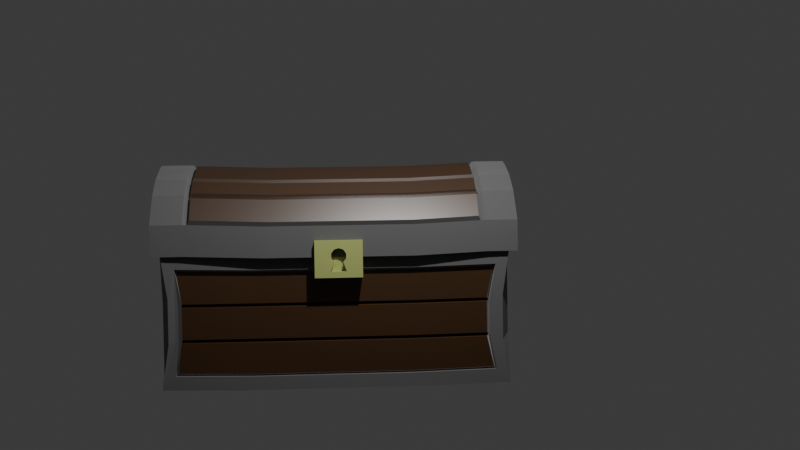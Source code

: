 # Source: chest.blend  (saved by Blender 5.1.30; exported with 4.5.12 LTS)
import bpy
from mathutils import Matrix  # noqa: F401  (used for matrix-valued properties, if any)

bpy.ops.wm.read_factory_settings(use_empty=True)
scene = bpy.context.scene
scene.name = 'Scene'

# ---- collections
col_collection = bpy.data.collections.new('Collection'); scene.collection.children.link(col_collection)

# ---- materials (node trees are filled in below, after node groups)
mat_material = bpy.data.materials.new('Material')
mat_material.alpha_threshold = 0.0
mat_material.use_backface_culling_lightprobe_volume = False
mat_material.roughness = 0.5
mat_material.line_color = (0.0, 0.0, 0.0, 1.0)
mat_material_001 = bpy.data.materials.new('Material.001')
mat_material_002 = bpy.data.materials.new('Material.002')
mat_material_003 = bpy.data.materials.new('Material.003')
mat_material_004 = bpy.data.materials.new('Material.004')
mat_material_005 = bpy.data.materials.new('Material.005')
mat_material_006 = bpy.data.materials.new('Material.006')

# ---- material node trees
mat_material.use_nodes = True; mat_material.node_tree.nodes.clear()
_N = mat_material.node_tree.nodes; _L = mat_material.node_tree.links
n0 = _N.new('ShaderNodeOutputMaterial'); n0.name = 'Material Output'; n0.location = (200, 100)
n1 = _N.new('ShaderNodeBsdfPrincipled'); n1.name = 'Principled BSDF'; n1.location = (-200, 100)
_L.new(n1.outputs[0], n0.inputs[0])
n0.is_active_output = True
mat_material_001.use_nodes = True; mat_material_001.node_tree.nodes.clear()
_N = mat_material_001.node_tree.nodes; _L = mat_material_001.node_tree.links
n0 = _N.new('ShaderNodeBsdfPrincipled'); n0.name = 'Principled BSDF'; n0.location = (-200, 100)
n0.inputs[0].default_value = (0.04971, 0.01938, 0.003347, 1.0)
n1 = _N.new('ShaderNodeOutputMaterial'); n1.name = 'Material Output'; n1.location = (200, 100)
_L.new(n0.outputs[0], n1.inputs[0])
n1.is_active_output = True
mat_material_002.use_nodes = True; mat_material_002.node_tree.nodes.clear()
_N = mat_material_002.node_tree.nodes; _L = mat_material_002.node_tree.links
n0 = _N.new('ShaderNodeBsdfPrincipled'); n0.name = 'Principled BSDF'; n0.location = (-200, 100)
n0.inputs[0].default_value = (0.2961, 0.2961, 0.2961, 1.0)
n0.inputs[1].default_value = 1.0
n0.inputs[2].default_value = 1.0
n1 = _N.new('ShaderNodeOutputMaterial'); n1.name = 'Material Output'; n1.location = (200, 100)
_L.new(n0.outputs[0], n1.inputs[0])
n1.is_active_output = True
mat_material_003.use_nodes = True; mat_material_003.node_tree.nodes.clear()
_N = mat_material_003.node_tree.nodes; _L = mat_material_003.node_tree.links
n0 = _N.new('ShaderNodeBsdfPrincipled'); n0.name = 'Principled BSDF'; n0.location = (-200, 100)
n0.inputs[0].default_value = (0.5026, 0.5374, 0.2988, 1.0)
n0.inputs[1].default_value = 1.0
n0.inputs[2].default_value = 1.0
n1 = _N.new('ShaderNodeOutputMaterial'); n1.name = 'Material Output'; n1.location = (200, 100)
_L.new(n0.outputs[0], n1.inputs[0])
n1.is_active_output = True
mat_material_004.use_nodes = True; mat_material_004.node_tree.nodes.clear()
_N = mat_material_004.node_tree.nodes; _L = mat_material_004.node_tree.links
n0 = _N.new('ShaderNodeBsdfPrincipled'); n0.name = 'Principled BSDF'; n0.location = (-200, 100)
n0.inputs[0].default_value = (0.04971, 0.01938, 0.003347, 1.0)
n0.inputs[2].default_value = 0.3923
n0.inputs[3].default_value = 2.3
n1 = _N.new('ShaderNodeOutputMaterial'); n1.name = 'Material Output'; n1.location = (200, 100)
_L.new(n0.outputs[0], n1.inputs[0])
n1.is_active_output = True
mat_material_005.use_nodes = True; mat_material_005.node_tree.nodes.clear()
_N = mat_material_005.node_tree.nodes; _L = mat_material_005.node_tree.links
n0 = _N.new('ShaderNodeBsdfPrincipled'); n0.name = 'Principled BSDF'; n0.location = (-200, 100)
n0.inputs[0].default_value = (0.2961, 0.2961, 0.2961, 1.0)
n0.inputs[1].default_value = 1.0
n0.inputs[2].default_value = 1.0
n1 = _N.new('ShaderNodeOutputMaterial'); n1.name = 'Material Output'; n1.location = (200, 100)
_L.new(n0.outputs[0], n1.inputs[0])
n1.is_active_output = True
mat_material_006.use_nodes = True; mat_material_006.node_tree.nodes.clear()
_N = mat_material_006.node_tree.nodes; _L = mat_material_006.node_tree.links
n0 = _N.new('ShaderNodeBsdfPrincipled'); n0.name = 'Principled BSDF'; n0.location = (-200, 100)
n0.inputs[0].default_value = (0.5742, 0.6211, 0.2664, 1.0)
n0.inputs[1].default_value = 1.0
n0.inputs[2].default_value = 0.8462
n0.inputs[3].default_value = 1.7
n1 = _N.new('ShaderNodeOutputMaterial'); n1.name = 'Material Output'; n1.location = (200, 100)
_L.new(n0.outputs[0], n1.inputs[0])
n1.is_active_output = True

# ---- world
world_world = bpy.data.worlds.new('World'); scene.world = world_world
world_world.use_nodes = True; world_world.node_tree.nodes.clear()
_N = world_world.node_tree.nodes; _L = world_world.node_tree.links
n0 = _N.new('ShaderNodeOutputWorld'); n0.name = 'World Output'; n0.location = (200, 100)
n1 = _N.new('ShaderNodeBackground'); n1.name = 'Background'; n1.location = (-200, 100)
n1.inputs[0].default_value = (0.05088, 0.05088, 0.05088, 1.0)
_L.new(n1.outputs[0], n0.inputs[0])
n0.is_active_output = True
world_world.color = (0.05088, 0.05088, 0.05088)
world_world.sun_shadow_jitter_overblur = 0.0

# ---- cameras
cam_camera = bpy.data.cameras.new('Camera')
cam_camera.clip_end = 100.0
cam_camera.ortho_scale = 7.314

# ---- lights
light_light = bpy.data.lights.new('Light', 'POINT')
light_light.energy = 1000.0
light_light.shadow_soft_size = 0.1

# ---- meshes
me_cube = bpy.data.meshes.new('Cube')
me_cube.from_pydata([(1.304, -2.256, 1.867), (1.304, -2.256, 0.1331), (1.304, 2.256, 1.867), (1.304, 2.256, 0.1331), (-1.304, -2.256, 1.867), (-1.304, -2.256, 0.1331), (-1.304, 2.256, 1.867), (-1.304, 2.256, 0.1331), (1.186, 2.053, 1.867), (-1.186, 2.053, 1.867), (1.186, -2.053, 1.867), (-1.186, -2.053, 1.867), (1.186, 2.053, 0.1367), (-1.186, 2.053, 0.1367), (1.186, -2.053, 0.1367), (-1.186, -2.053, 0.1367), (1.127, 2.256, 0.3103), (1.127, 2.256, 1.69), (-1.127, 2.256, 1.69), (-1.127, 2.256, 0.3103), (-1.304, 2.079, 0.3103), (-1.304, 2.079, 1.69), (-1.304, -2.079, 1.69), (-1.304, -2.079, 0.3103), (-1.127, -2.079, 0.1331), (1.127, -2.079, 0.1331), (1.127, 2.079, 0.1331), (-1.127, 2.079, 0.1331), (1.304, -2.079, 0.3103), (1.304, -2.079, 1.69), (1.304, 2.079, 1.69), (1.304, 2.079, 0.3103), (-1.127, -2.256, 0.3103), (-1.127, -2.256, 1.69), (1.127, -2.256, 1.69), (1.127, -2.256, 0.3103), (1.127, 2.256, 1.69), (1.127, 2.256, 0.3103), (-1.127, 2.256, 0.3103), (-1.127, 2.256, 1.69), (-1.304, 2.079, 0.3103), (-1.304, 2.079, 1.69), (-1.304, -2.079, 0.3103), (-1.304, -2.079, 1.69), (1.127, -2.079, 0.1331), (-1.127, -2.079, 0.1331), (-1.127, 2.079, 0.1331), (1.127, 2.079, 0.1331), (1.304, -2.079, 1.69), (1.304, -2.079, 0.3103), (1.304, 2.079, 0.3103), (1.304, 2.079, 1.69), (-1.127, -2.256, 1.69), (-1.127, -2.256, 0.3103), (1.127, -2.256, 0.3103), (1.127, -2.256, 1.69), (1.127, 2.256, 1.69), (1.127, 2.256, 0.3103), (-1.127, 2.256, 0.3103), (-1.127, 2.256, 1.69), (-1.304, 2.079, 0.3103), (-1.304, 2.079, 1.69), (-1.304, -2.079, 0.3103), (-1.304, -2.079, 1.69), (1.127, -2.079, 0.1331), (-1.127, -2.079, 0.1331), (-1.127, 2.079, 0.1331), (1.127, 2.079, 0.1331), (1.304, -2.079, 1.69), (1.304, -2.079, 0.3103), (1.304, 2.079, 0.3103), (1.304, 2.079, 1.69), (-1.127, -2.256, 1.69), (-1.098, -2.205, 0.348), (1.127, -2.256, 0.3103), (1.127, -2.256, 1.69), (1.127, 2.142, 1.69), (1.127, 2.142, 0.3103), (-1.127, 2.142, 0.3103), (-1.127, 2.142, 1.69), (-1.189, 2.079, 0.3103), (-1.189, 2.079, 1.69), (-1.189, -2.079, 0.3103), (-1.189, -2.079, 1.69), (1.127, -2.079, 0.2479), (-1.127, -2.079, 0.2479), (-1.127, 2.079, 0.2479), (1.127, 2.079, 0.2479), (1.189, -2.079, 1.69), (1.189, -2.079, 0.3103), (1.189, 2.079, 0.3103), (1.189, 2.079, 1.69), (-1.127, -2.142, 1.69), (-1.098, -2.091, 0.348), (1.127, -2.142, 0.3103), (1.127, -2.142, 1.69), (-0.1515, 2.365, 2.963), (-0.3327, 2.365, 2.917), (-0.6978, 2.365, 2.779), (-0.9934, 2.365, 2.581), (-1.182, 2.365, 2.351), (-0.1515, -2.373, 2.963), (0.1476, -2.373, 2.963), (0.3288, -2.373, 2.917), (0.694, -2.373, 2.779), (0.9895, -2.373, 2.581), (1.178, -2.373, 2.351), (-0.1515, 2.365, 2.963), (-0.3327, 2.365, 2.917), (-0.6978, 2.365, 2.779), (-0.9934, 2.365, 2.581), (-1.182, 2.365, 2.351), (-0.1515, -2.373, 2.963), (0.1476, -2.373, 2.963), (0.3288, -2.373, 2.917), (0.694, -2.373, 2.779), (0.9895, -2.373, 2.581), (1.178, -2.373, 2.351), (1.334, -2.164, 1.306), (1.334, -2.164, 0.7281), (-1.317, 2.178, 0.7111), (-1.317, 2.178, 1.289), (1.304, 2.167, 1.279), (1.304, 2.167, 0.7006), (-1.275, -2.205, 1.327), (-1.275, -2.205, 0.7489), (1.127, 2.256, 1.23), (1.127, 2.256, 0.7702), (-1.127, 2.256, 0.7702), (-1.127, 2.256, 1.23), (-1.304, 2.079, 0.7702), (-1.304, 2.079, 1.23), (-1.304, -2.079, 1.23), (-1.304, -2.079, 0.7702), (1.304, -2.079, 1.23), (1.304, -2.079, 0.7702), (1.304, 2.079, 1.23), (1.304, 2.079, 0.7702), (-1.127, -2.256, 1.23), (-1.127, -2.256, 0.7702), (1.127, -2.256, 1.23), (1.127, -2.256, 0.7702), (1.127, 2.256, 1.23), (1.127, 2.256, 0.7702), (-1.127, 2.256, 0.7702), (-1.127, 2.256, 1.23), (-1.304, 2.079, 0.7702), (-1.304, 2.079, 1.23), (-1.304, -2.079, 1.23), (-1.304, -2.079, 0.7702), (1.306, -2.037, 1.209), (1.306, -2.037, 0.7494), (1.304, 2.079, 1.23), (1.304, 2.079, 0.7702), (-1.127, -2.256, 1.23), (-1.127, -2.256, 0.7702), (1.127, -2.256, 1.23), (1.127, -2.256, 0.7702), (1.127, 2.256, 1.23), (1.127, 2.256, 0.7702), (-1.127, 2.256, 0.7702), (-1.127, 2.256, 1.23), (-1.317, 2.001, 0.7702), (-1.317, 2.001, 1.23), (-1.304, -2.079, 1.23), (-1.304, -2.079, 0.7702), (1.334, -1.986, 1.247), (1.334, -1.986, 0.7871), (1.304, 1.99, 1.22), (1.304, 1.99, 0.7597), (-1.098, -2.205, 1.268), (-1.098, -2.205, 0.808), (1.156, -2.205, 1.268), (1.156, -2.205, 0.808), (1.127, 2.142, 1.23), (1.127, 2.142, 0.7702), (-1.127, 2.142, 0.7702), (-1.127, 2.142, 1.23), (-1.202, 2.001, 0.7702), (-1.202, 2.001, 1.23), (-1.189, -2.079, 1.23), (-1.189, -2.079, 0.7702), (1.191, -2.037, 1.209), (1.191, -2.037, 0.7494), (1.189, 1.99, 1.22), (1.189, 1.99, 0.7597), (-1.098, -2.091, 1.268), (-1.098, -2.091, 0.808), (1.127, -2.142, 1.23), (1.127, -2.142, 0.7702), (1.101, 2.203, 1.256), (1.101, 2.203, 1.664), (-1.101, 2.203, 1.664), (-1.101, 2.203, 1.256), (-1.264, 1.975, 1.256), (-1.25, 2.053, 1.664), (-1.25, -2.053, 1.664), (-1.25, -2.053, 1.256), (1.252, -2.012, 1.235), (1.25, -2.053, 1.664), (1.25, 2.053, 1.664), (1.25, 1.964, 1.245), (-1.072, -2.152, 1.294), (-1.101, -2.203, 1.664), (1.101, -2.203, 1.664), (1.13, -2.152, 1.294), (-1.072, -2.152, 0.3738), (-1.072, -2.152, 0.7822), (1.13, -2.152, 0.7822), (1.101, -2.203, 0.336), (-1.072, -2.152, 0.8337), (-1.072, -2.152, 1.242), (1.13, -2.152, 1.242), (1.13, -2.152, 0.8337), (1.25, -2.053, 0.336), (1.252, -2.012, 0.7236), (1.25, 1.964, 0.7339), (1.25, 2.053, 0.336), (1.252, -2.012, 0.7751), (1.252, -2.012, 1.184), (1.25, 1.964, 1.194), (1.25, 1.964, 0.7854), (-1.25, 2.053, 0.336), (-1.264, 1.975, 0.7444), (-1.25, -2.053, 0.7444), (-1.25, -2.053, 0.336), (-1.264, 1.975, 0.7959), (-1.264, 1.975, 1.204), (-1.25, -2.053, 1.204), (-1.25, -2.053, 0.7959), (1.101, 2.203, 0.336), (1.101, 2.203, 0.7444), (-1.101, 2.203, 0.7444), (-1.101, 2.203, 0.336), (1.101, 2.203, 0.7959), (1.101, 2.203, 1.204), (-1.101, 2.203, 1.204), (-1.101, 2.203, 0.7959), (1.164, -0.2757, 1.559), (1.164, 0.3433, 1.559), (1.164, -0.06939, 1.559), (1.164, 0.137, 1.559), (1.164, -0.1726, 1.559), (1.164, 0.2401, 1.559), (1.164, 0.03378, 1.559), (-1.185, 1.723, 2.129), (-1.185, 1.291, 1.586), (-1.185, 1.723, 1.586), (1.164, -0.2757, 1.639), (1.164, 0.3433, 1.639), (1.164, -0.06939, 1.639), (1.164, 0.137, 1.639), (1.164, -0.1726, 1.639), (1.164, 0.2401, 1.639), (1.164, 0.03378, 1.639), (-1.185, 1.291, 2.129), (-1.529, 1.723, 1.586), (-1.529, 1.291, 1.586), (-1.529, 1.723, 2.129), (-1.529, 1.291, 2.129), (-1.185, 1.723, 2.129), (-1.185, 1.291, 1.586), (-1.185, 1.723, 1.586), (-1.185, 1.291, 2.129), (-1.529, 1.723, 1.586), (-1.529, 1.291, 1.586), (-1.529, 1.723, 2.129), (-1.529, 1.291, 2.129), (-1.185, -1.313, 2.129), (-1.185, -1.745, 1.586), (-1.185, -1.313, 1.586), (-1.185, -1.745, 2.129), (-1.529, -1.313, 1.586), (-1.529, -1.745, 1.586), (-1.529, -1.313, 2.129), (-1.529, -1.745, 2.129), (-1.329, -1.167, 0.1059), (-1.329, -0.039, 0.1059), (-1.329, 1.089, 0.1059), (1.279, -1.167, 1.84), (1.279, -0.039, 1.84), (1.279, 1.089, 1.84), (-1.329, 1.089, 1.84), (-1.329, -0.039, 1.84), (-1.329, -1.167, 1.84), (1.279, 1.089, 0.1059), (1.279, -0.039, 0.1059), (1.279, -1.167, 0.1059), (1.162, -1.065, 1.84), (1.162, -0.039, 1.84), (1.162, 0.9874, 1.84), (-1.211, 0.9874, 1.84), (-1.211, -0.039, 1.84), (-1.211, -1.065, 1.84), (1.162, -1.065, 0.1094), (1.162, -0.039, 0.1094), (1.162, 0.9874, 0.1094), (-1.211, 0.9874, 0.1094), (-1.211, -0.039, 0.1094), (-1.211, -1.065, 0.1094), (-1.329, -1.079, 0.283), (-1.329, -0.039, 0.283), (-1.329, 1.001, 0.283), (-1.329, 1.001, 1.663), (-1.329, -0.039, 1.663), (-1.329, -1.079, 1.663), (-1.151, -1.079, 0.1059), (-1.151, -0.039, 0.1059), (-1.151, 1.001, 0.1059), (1.102, 1.001, 0.1059), (1.102, -0.039, 0.1059), (1.102, -1.079, 0.1059), (1.279, 1.001, 0.283), (1.279, -0.039, 0.283), (1.279, -1.079, 0.283), (1.279, -1.079, 1.663), (1.279, -0.039, 1.663), (1.279, 1.001, 1.663), (-1.329, -1.079, 0.283), (-1.329, -0.039, 0.283), (-1.329, 1.001, 0.283), (-1.329, 1.001, 1.663), (-1.329, -0.039, 1.663), (-1.329, -1.079, 1.663), (-1.151, -1.079, 0.1059), (-1.151, -0.039, 0.1059), (-1.151, 1.001, 0.1059), (1.102, 1.001, 0.1059), (1.102, -0.039, 0.1059), (1.102, -1.079, 0.1059), (1.279, 1.001, 0.283), (1.279, -0.039, 0.283), (1.279, -1.079, 0.283), (1.279, -1.079, 1.663), (1.279, -0.039, 1.663), (1.279, 1.001, 1.663), (-1.329, -1.079, 0.283), (-1.329, -0.039, 0.283), (-1.329, 1.001, 0.283), (-1.329, 1.001, 1.663), (-1.329, -0.039, 1.663), (-1.329, -1.079, 1.663), (-1.151, -1.079, 0.1059), (-1.151, -0.039, 0.1059), (-1.151, 1.001, 0.1059), (1.102, 1.001, 0.1059), (1.102, -0.039, 0.1059), (1.102, -1.079, 0.1059), (1.279, 1.001, 0.283), (1.279, -0.039, 0.283), (1.279, -1.079, 0.283), (1.279, -1.079, 1.663), (1.279, -0.039, 1.663), (1.279, 1.001, 1.663), (-1.214, -1.079, 0.283), (-1.214, -0.039, 0.283), (-1.214, 1.001, 0.283), (-1.214, 1.001, 1.663), (-1.214, -0.039, 1.663), (-1.214, -1.079, 1.663), (-1.151, -1.079, 0.2206), (-1.151, -0.039, 0.2206), (-1.151, 1.001, 0.2206), (1.102, 1.001, 0.2206), (1.102, -0.039, 0.2206), (1.102, -1.079, 0.2206), (1.165, 1.001, 0.283), (1.165, -0.039, 0.283), (1.165, -1.079, 0.283), (1.165, -1.079, 1.663), (1.165, -0.039, 1.663), (1.165, 1.001, 1.663), (1.165, -1.079, 0.7429), (1.165, -0.039, 0.7429), (1.165, 1.001, 0.7429), (1.165, -1.079, 1.203), (1.165, -0.039, 1.203), (1.165, 1.001, 1.203), (-1.214, 1.001, 0.7429), (-1.214, -0.039, 0.7429), (-1.214, -1.079, 0.7429), (-1.214, 1.001, 1.203), (-1.214, -0.039, 1.203), (-1.214, -1.079, 1.203), (-1.275, 0.9877, 1.229), (-1.275, -0.039, 1.229), (-1.275, -1.066, 1.229), (-1.275, 0.9877, 1.637), (-1.275, -0.039, 1.637), (-1.275, -1.066, 1.637), (1.226, -1.066, 1.229), (1.226, -0.039, 1.229), (1.226, 0.9877, 1.229), (1.226, -1.066, 1.637), (1.226, -0.039, 1.637), (1.226, 0.9877, 1.637), (1.226, 0.9877, 0.3088), (1.226, -0.039, 0.3088), (1.226, -1.066, 0.3088), (1.226, -1.066, 0.7172), (1.226, -0.039, 0.7172), (1.226, 0.9877, 0.7172), (1.226, -1.066, 0.7687), (1.226, -0.039, 0.7687), (1.226, 0.9877, 0.7687), (1.226, -1.066, 1.177), (1.226, -0.039, 1.177), (1.226, 0.9877, 1.177), (-1.275, -1.066, 0.3088), (-1.275, -0.039, 0.3088), (-1.275, 0.9877, 0.3088), (-1.275, 0.9877, 0.7172), (-1.275, -0.039, 0.7172), (-1.275, -1.066, 0.7172), (-1.275, 0.9877, 0.7687), (-1.275, -0.039, 0.7687), (-1.275, -1.066, 0.7687), (-1.275, 0.9877, 1.177), (-1.275, -0.039, 1.177), (-1.275, -1.066, 1.177)], [], [(6, 2, 8, 9), (314, 28, 49, 332), (305, 22, 43, 323), (138, 33, 52, 154), (306, 24, 45, 324), (17, 18, 39, 36), (10, 11, 15, 14), (282, 6, 9, 291), (279, 0, 10, 288), (0, 4, 11, 10), (296, 297, 13, 12), (288, 10, 14, 294), (291, 9, 13, 297), (9, 8, 12, 13), (102, 103, 114, 113), (122, 2, 17, 126), (2, 6, 18, 17), (120, 7, 19, 128), (7, 3, 16, 19), (121, 6, 21, 131), (284, 4, 22, 305), (125, 5, 23, 133), (278, 7, 20, 302), (5, 1, 25, 24), (285, 3, 26, 309), (3, 7, 27, 26), (276, 5, 24, 306), (118, 0, 29, 134), (281, 2, 30, 317), (123, 3, 31, 137), (287, 1, 28, 314), (124, 4, 33, 138), (4, 0, 34, 33), (119, 1, 35, 141), (1, 5, 32, 35), (45, 44, 64, 65), (153, 50, 70, 169), (142, 36, 56, 158), (149, 42, 62, 165), (335, 51, 71, 353), (128, 19, 38, 144), (309, 26, 47, 327), (35, 32, 53, 54), (133, 23, 42, 149), (317, 30, 51, 335), (26, 27, 46, 47), (33, 34, 55, 52), (137, 31, 50, 153), (141, 35, 54, 157), (126, 17, 36, 142), (131, 21, 41, 147), (19, 16, 37, 38), (24, 25, 44, 45), (302, 20, 40, 320), (134, 29, 48, 150), (338, 60, 80, 356), (166, 68, 88, 182), (173, 74, 94, 189), (163, 61, 81, 179), (67, 66, 86, 87), (38, 37, 57, 58), (154, 52, 72, 170), (324, 45, 65, 342), (36, 39, 59, 56), (54, 53, 73, 74), (327, 47, 67, 345), (144, 38, 58, 160), (52, 55, 75, 72), (47, 46, 66, 67), (147, 41, 61, 163), (157, 54, 74, 173), (150, 48, 68, 166), (320, 40, 60, 338), (332, 49, 69, 350), (323, 43, 63, 341), (190, 191, 192, 193), (386, 389, 196, 197), (362, 363, 87, 86), (392, 395, 200, 201), (202, 203, 204, 205), (350, 69, 89, 368), (341, 63, 83, 359), (353, 71, 91, 371), (165, 62, 82, 181), (158, 56, 76, 174), (169, 70, 90, 185), (65, 64, 84, 85), (58, 57, 77, 78), (170, 72, 92, 186), (342, 65, 85, 360), (56, 59, 79, 76), (74, 73, 93, 94), (345, 67, 87, 363), (160, 58, 78, 176), (72, 75, 95, 92), (103, 104, 115, 114), (104, 105, 116, 115), (96, 97, 108, 107), (105, 106, 117, 116), (97, 98, 109, 108), (98, 99, 110, 109), (99, 100, 111, 110), (101, 102, 113, 112), (59, 161, 177, 79), (161, 160, 176, 177), (73, 171, 187, 93), (171, 170, 186, 187), (71, 168, 184, 91), (168, 169, 185, 184), (57, 159, 175, 77), (159, 158, 174, 175), (63, 164, 180, 83), (164, 165, 181, 180), (206, 207, 208, 209), (210, 211, 212, 213), (396, 401, 216, 217), (404, 407, 220, 221), (408, 413, 224, 225), (416, 419, 228, 229), (230, 231, 232, 233), (234, 235, 236, 237), (49, 151, 167, 69), (151, 150, 166, 167), (55, 156, 172, 75), (156, 157, 173, 172), (40, 146, 162, 60), (146, 147, 163, 162), (39, 145, 161, 59), (145, 144, 160, 161), (53, 155, 171, 73), (155, 154, 170, 171), (60, 162, 178, 80), (162, 163, 179, 178), (75, 172, 188, 95), (172, 173, 189, 188), (69, 167, 183, 89), (167, 166, 182, 183), (28, 135, 151, 49), (135, 134, 150, 151), (20, 130, 146, 40), (130, 131, 147, 146), (16, 127, 143, 37), (127, 126, 142, 143), (34, 140, 156, 55), (140, 141, 157, 156), (30, 136, 152, 51), (136, 137, 153, 152), (22, 132, 148, 43), (132, 133, 149, 148), (18, 129, 145, 39), (129, 128, 144, 145), (43, 148, 164, 63), (148, 149, 165, 164), (37, 143, 159, 57), (143, 142, 158, 159), (51, 152, 168, 71), (152, 153, 169, 168), (0, 118, 140, 34), (118, 119, 141, 140), (5, 125, 139, 32), (125, 124, 138, 139), (2, 122, 136, 30), (122, 123, 137, 136), (1, 119, 135, 28), (119, 118, 134, 135), (4, 124, 132, 22), (124, 125, 133, 132), (7, 120, 130, 20), (120, 121, 131, 130), (6, 121, 129, 18), (121, 120, 128, 129), (3, 123, 127, 16), (123, 122, 126, 127), (32, 139, 155, 53), (139, 138, 154, 155), (174, 76, 191, 190), (76, 79, 192, 191), (79, 177, 193, 192), (177, 174, 190, 193), (179, 81, 195, 194), (359, 83, 196, 389), (83, 180, 197, 196), (381, 179, 194, 384), (182, 88, 199, 198), (371, 91, 200, 395), (91, 184, 201, 200), (375, 182, 198, 390), (186, 92, 203, 202), (92, 95, 204, 203), (95, 188, 205, 204), (188, 186, 202, 205), (93, 187, 207, 206), (187, 189, 208, 207), (189, 94, 209, 208), (94, 93, 206, 209), (187, 186, 211, 210), (186, 188, 212, 211), (188, 189, 213, 212), (189, 187, 210, 213), (89, 183, 215, 214), (374, 185, 216, 401), (185, 90, 217, 216), (368, 89, 214, 398), (183, 182, 219, 218), (377, 184, 220, 407), (184, 185, 221, 220), (372, 183, 218, 402), (80, 178, 223, 222), (380, 181, 224, 413), (181, 82, 225, 224), (356, 80, 222, 410), (178, 179, 227, 226), (383, 180, 228, 419), (180, 181, 229, 228), (378, 178, 226, 414), (77, 175, 231, 230), (175, 176, 232, 231), (176, 78, 233, 232), (78, 77, 230, 233), (175, 174, 235, 234), (174, 177, 236, 235), (177, 176, 237, 236), (176, 175, 234, 237), (240, 250, 254, 244), (241, 251, 253, 243), (238, 248, 252, 242), (243, 253, 249, 239), (242, 252, 250, 240), (244, 254, 251, 241), (246, 255, 245, 247), (257, 256, 258, 259), (247, 245, 258, 256), (245, 255, 259, 258), (255, 246, 257, 259), (246, 247, 256, 257), (261, 263, 260, 262), (265, 264, 266, 267), (262, 260, 266, 264), (260, 263, 267, 266), (263, 261, 265, 267), (261, 262, 264, 265), (269, 271, 268, 270), (273, 272, 274, 275), (270, 268, 274, 272), (268, 271, 275, 274), (271, 269, 273, 275), (269, 270, 272, 273), (181, 380, 416, 229), (380, 379, 415, 416), (379, 378, 414, 415), (179, 381, 417, 227), (381, 382, 418, 417), (382, 383, 419, 418), (82, 354, 408, 225), (354, 355, 409, 408), (355, 356, 410, 409), (178, 378, 411, 223), (378, 379, 412, 411), (379, 380, 413, 412), (185, 374, 404, 221), (374, 373, 403, 404), (373, 372, 402, 403), (182, 375, 405, 219), (375, 376, 406, 405), (376, 377, 407, 406), (90, 366, 396, 217), (366, 367, 397, 396), (367, 368, 398, 397), (183, 372, 399, 215), (372, 373, 400, 399), (373, 374, 401, 400), (184, 377, 392, 201), (377, 376, 391, 392), (376, 375, 390, 391), (88, 369, 393, 199), (369, 370, 394, 393), (370, 371, 395, 394), (180, 383, 386, 197), (383, 382, 385, 386), (382, 381, 384, 385), (81, 357, 387, 195), (357, 358, 388, 387), (358, 359, 389, 388), (226, 227, 417, 414), (414, 417, 418, 415), (415, 418, 419, 416), (222, 223, 411, 410), (410, 411, 412, 409), (409, 412, 413, 408), (218, 219, 405, 402), (402, 405, 406, 403), (403, 406, 407, 404), (214, 215, 399, 398), (398, 399, 400, 397), (397, 400, 401, 396), (64, 347, 365, 84), (347, 346, 364, 365), (346, 345, 363, 364), (66, 344, 362, 86), (344, 343, 361, 362), (343, 342, 360, 361), (68, 351, 369, 88), (351, 352, 370, 369), (352, 353, 371, 370), (61, 339, 357, 81), (339, 340, 358, 357), (340, 341, 359, 358), (70, 348, 366, 90), (348, 349, 367, 366), (349, 350, 368, 367), (198, 199, 393, 390), (390, 393, 394, 391), (391, 394, 395, 392), (85, 84, 365, 360), (360, 365, 364, 361), (361, 364, 363, 362), (194, 195, 387, 384), (384, 387, 388, 385), (385, 388, 389, 386), (41, 321, 339, 61), (321, 322, 340, 339), (322, 323, 341, 340), (50, 330, 348, 70), (330, 331, 349, 348), (331, 332, 350, 349), (42, 318, 336, 62), (318, 319, 337, 336), (319, 320, 338, 337), (44, 329, 347, 64), (329, 328, 346, 347), (328, 327, 345, 346), (46, 326, 344, 66), (326, 325, 343, 344), (325, 324, 342, 343), (62, 336, 354, 82), (336, 337, 355, 354), (337, 338, 356, 355), (23, 300, 318, 42), (300, 301, 319, 318), (301, 302, 320, 319), (29, 315, 333, 48), (315, 316, 334, 333), (316, 317, 335, 334), (25, 311, 329, 44), (311, 310, 328, 329), (310, 309, 327, 328), (48, 333, 351, 68), (333, 334, 352, 351), (334, 335, 353, 352), (3, 285, 312, 31), (285, 286, 313, 312), (286, 287, 314, 313), (0, 279, 315, 29), (279, 280, 316, 315), (280, 281, 317, 316), (7, 278, 308, 27), (278, 277, 307, 308), (277, 276, 306, 307), (1, 287, 311, 25), (287, 286, 310, 311), (286, 285, 309, 310), (5, 276, 300, 23), (276, 277, 301, 300), (277, 278, 302, 301), (6, 282, 303, 21), (282, 283, 304, 303), (283, 284, 305, 304), (11, 293, 299, 15), (293, 292, 298, 299), (292, 291, 297, 298), (8, 290, 296, 12), (290, 289, 295, 296), (289, 288, 294, 295), (14, 15, 299, 294), (294, 299, 298, 295), (295, 298, 297, 296), (2, 281, 290, 8), (281, 280, 289, 290), (280, 279, 288, 289), (4, 284, 293, 11), (284, 283, 292, 293), (283, 282, 291, 292), (27, 308, 326, 46), (308, 307, 325, 326), (307, 306, 324, 325), (21, 303, 321, 41), (303, 304, 322, 321), (304, 305, 323, 322), (31, 312, 330, 50), (312, 313, 331, 330), (313, 314, 332, 331)])
me_cube.polygons.foreach_set('material_index', [2, 0, 0, 0, 0, 0, 1, 2, 2, 2, 1, 1, 1, 1, 0, 2, 2, 2, 2, 2, 2, 2, 2, 2, 2, 2, 2, 2, 2, 2, 2, 2, 2, 2, 2, 0, 2, 0, 0, 0, 0, 0, 0, 0, 0, 0, 0, 0, 0, 0, 0, 0, 0, 0, 2, 2, 2, 2, 2, 0, 0, 2, 0, 0, 2, 0, 0, 0, 0, 2, 2, 2, 0, 0, 0, 1, 1, 1, 1, 1, 2, 2, 2, 2, 2, 2, 0, 2, 2, 0, 2, 2, 0, 2, 0, 0, 0, 0, 0, 0, 0, 0, 0, 2, 2, 2, 2, 2, 2, 2, 2, 2, 2, 1, 1, 1, 1, 1, 1, 1, 1, 2, 2, 2, 2, 2, 2, 0, 0, 2, 2, 2, 2, 2, 2, 2, 2, 2, 2, 0, 0, 0, 0, 0, 0, 0, 0, 0, 0, 0, 0, 0, 0, 0, 0, 2, 2, 2, 2, 2, 2, 2, 2, 2, 2, 2, 2, 2, 2, 2, 2, 2, 2, 0, 0, 0, 0, 0, 1, 0, 0, 0, 1, 0, 0, 0, 1, 0, 0, 0, 1, 0, 1, 0, 0, 0, 1, 0, 1, 0, 1, 0, 0, 0, 1, 0, 1, 0, 1, 0, 0, 0, 1, 0, 1, 0, 1, 0, 0, 0, 1, 0, 1, 0, 0, 0, 0, 0, 0, 0, 0, 0, 0, 0, 0, 3, 3, 3, 3, 3, 3, 3, 3, 3, 3, 3, 3, 1, 1, 1, 1, 1, 1, 0, 0, 0, 1, 1, 1, 1, 1, 1, 1, 1, 1, 0, 0, 0, 1, 1, 1, 1, 1, 1, 0, 0, 0, 1, 1, 1, 0, 0, 0, 1, 1, 1, 1, 1, 1, 1, 1, 1, 1, 1, 1, 0, 0, 0, 0, 0, 0, 2, 2, 2, 2, 2, 2, 2, 2, 2, 1, 1, 1, 1, 1, 1, 1, 1, 1, 0, 0, 0, 0, 0, 0, 0, 0, 0, 0, 0, 0, 0, 0, 0, 2, 2, 2, 0, 0, 0, 0, 0, 0, 0, 0, 0, 0, 0, 0, 2, 2, 2, 2, 2, 2, 2, 2, 2, 2, 2, 2, 2, 2, 2, 2, 2, 2, 1, 1, 1, 1, 1, 1, 1, 1, 1, 2, 2, 2, 2, 2, 2, 0, 0, 0, 0, 0, 0, 0, 0, 0])
_uv = me_cube.uv_layers.new(name='UVMap')
_uv.uv.foreach_set('vector', [0.625, 1.0, 0.625, 0.75, 0.625, 0.75, 0.625, 1.0, 0.4005, 0.5674, 0.4005, 0.5098, 0.4005, 0.5098, 0.4005, 0.5674, 0.5995, 0.1826, 0.5995, 0.2402, 0.5995, 0.2402, 0.5995, 0.1826, 0.5332, 0.267, 0.5995, 0.267, 0.5995, 0.267, 0.5332, 0.267, 0.142, 0.5674, 0.142, 0.5098, 0.142, 0.5098, 0.142, 0.5674, 0.5995, 0.767, 0.5995, 0.983, 0.5995, 0.983, 0.5995, 0.767, 0.625, 0.5, 0.625, 0.25, 0.625, 0.25, 0.625, 0.5, 0.625, 0.0625, 0.625, 0.0, 0.625, 0.0, 0.625, 0.0625, 0.625, 0.5625, 0.625, 0.5, 0.625, 0.5, 0.625, 0.5625, 0.625, 0.5, 0.625, 0.25, 0.625, 0.25, 0.625, 0.5, 0.625, 0.6875, 0.875, 0.6875, 0.875, 0.75, 0.625, 0.75, 0.625, 0.5625, 0.625, 0.5, 0.625, 0.5, 0.625, 0.5625, 0.625, 0.0625, 0.625, 0.0, 0.625, 0.0, 0.625, 0.0625, 0.625, 1.0, 0.625, 0.75, 0.625, 0.75, 0.625, 1.0, 0.6662, 0.5, 0.644, 0.5, 0.644, 0.5, 0.6662, 0.5, 0.5417, 0.75, 0.625, 0.75, 0.5995, 0.767, 0.5332, 0.767, 0.625, 0.75, 0.625, 1.0, 0.5995, 0.983, 0.5995, 0.767, 0.4583, 1.0, 0.375, 1.0, 0.4005, 0.983, 0.4668, 0.983, 0.375, 1.0, 0.375, 0.75, 0.4005, 0.767, 0.4005, 0.983, 0.5417, 0.0, 0.625, 0.0, 0.5995, 0.009815, 0.5332, 0.009815, 0.625, 0.1875, 0.625, 0.25, 0.5995, 0.2402, 0.5995, 0.1826, 0.4583, 0.25, 0.375, 0.25, 0.4005, 0.2402, 0.4668, 0.2402, 0.375, 0.0625, 0.375, 0.0, 0.4005, 0.009815, 0.4005, 0.06741, 0.125, 0.5, 0.375, 0.5, 0.358, 0.5098, 0.142, 0.5098, 0.375, 0.6875, 0.375, 0.75, 0.358, 0.7402, 0.358, 0.6826, 0.375, 0.75, 0.125, 0.75, 0.142, 0.7402, 0.358, 0.7402, 0.125, 0.5625, 0.125, 0.5, 0.142, 0.5098, 0.142, 0.5674, 0.5417, 0.5, 0.625, 0.5, 0.5995, 0.5098, 0.5332, 0.5098, 0.625, 0.6875, 0.625, 0.75, 0.5995, 0.7402, 0.5995, 0.6826, 0.4583, 0.75, 0.375, 0.75, 0.4005, 0.7402, 0.4668, 0.7402, 0.375, 0.5625, 0.375, 0.5, 0.4005, 0.5098, 0.4005, 0.5674, 0.5417, 0.25, 0.625, 0.25, 0.5995, 0.267, 0.5332, 0.267, 0.625, 0.25, 0.625, 0.5, 0.5995, 0.483, 0.5995, 0.267, 0.4583, 0.5, 0.375, 0.5, 0.4005, 0.483, 0.4668, 0.483, 0.375, 0.5, 0.375, 0.25, 0.4005, 0.267, 0.4005, 0.483, 0.142, 0.5098, 0.358, 0.5098, 0.358, 0.5098, 0.142, 0.5098, 0.4668, 0.7402, 0.4005, 0.7402, 0.4005, 0.7402, 0.4668, 0.7402, 0.5332, 0.767, 0.5995, 0.767, 0.5995, 0.767, 0.5332, 0.767, 0.4668, 0.2402, 0.4005, 0.2402, 0.4005, 0.2402, 0.4668, 0.2402, 0.5995, 0.6826, 0.5995, 0.7402, 0.5995, 0.7402, 0.5995, 0.6826, 0.4668, 0.983, 0.4005, 0.983, 0.4005, 0.983, 0.4668, 0.983, 0.358, 0.6826, 0.358, 0.7402, 0.358, 0.7402, 0.358, 0.6826, 0.4005, 0.483, 0.4005, 0.267, 0.4005, 0.267, 0.4005, 0.483, 0.4668, 0.2402, 0.4005, 0.2402, 0.4005, 0.2402, 0.4668, 0.2402, 0.5995, 0.6826, 0.5995, 0.7402, 0.5995, 0.7402, 0.5995, 0.6826, 0.358, 0.7402, 0.142, 0.7402, 0.142, 0.7402, 0.358, 0.7402, 0.5995, 0.267, 0.5995, 0.483, 0.5995, 0.483, 0.5995, 0.267, 0.4668, 0.7402, 0.4005, 0.7402, 0.4005, 0.7402, 0.4668, 0.7402, 0.4668, 0.483, 0.4005, 0.483, 0.4005, 0.483, 0.4668, 0.483, 0.5332, 0.767, 0.5995, 0.767, 0.5995, 0.767, 0.5332, 0.767, 0.5332, 0.009815, 0.5995, 0.009815, 0.5995, 0.009815, 0.5332, 0.009815, 0.4005, 0.983, 0.4005, 0.767, 0.4005, 0.767, 0.4005, 0.983, 0.142, 0.5098, 0.358, 0.5098, 0.358, 0.5098, 0.142, 0.5098, 0.4005, 0.06741, 0.4005, 0.009815, 0.4005, 0.009815, 0.4005, 0.06741, 0.5332, 0.5098, 0.5995, 0.5098, 0.5995, 0.5098, 0.5332, 0.5098, 0.4005, 0.06741, 0.4005, 0.009815, 0.4005, 0.009815, 0.4005, 0.06741, 0.5332, 0.5098, 0.5995, 0.5098, 0.5995, 0.5098, 0.5332, 0.5098, 0.4668, 0.483, 0.4005, 0.483, 0.4005, 0.483, 0.4668, 0.483, 0.5332, 0.009815, 0.5995, 0.009815, 0.5995, 0.009815, 0.5332, 0.009815, 0.358, 0.7402, 0.142, 0.7402, 0.142, 0.7402, 0.358, 0.7402, 0.4005, 0.983, 0.4005, 0.767, 0.4005, 0.767, 0.4005, 0.983, 0.5332, 0.267, 0.5995, 0.267, 0.5995, 0.267, 0.5332, 0.267, 0.142, 0.5674, 0.142, 0.5098, 0.142, 0.5098, 0.142, 0.5674, 0.5995, 0.767, 0.5995, 0.983, 0.5995, 0.983, 0.5995, 0.767, 0.4005, 0.483, 0.4005, 0.267, 0.4005, 0.267, 0.4005, 0.483, 0.358, 0.6826, 0.358, 0.7402, 0.358, 0.7402, 0.358, 0.6826, 0.4668, 0.983, 0.4005, 0.983, 0.4005, 0.983, 0.4668, 0.983, 0.5995, 0.267, 0.5995, 0.483, 0.5995, 0.483, 0.5995, 0.267, 0.358, 0.7402, 0.142, 0.7402, 0.142, 0.7402, 0.358, 0.7402, 0.5332, 0.009815, 0.5995, 0.009815, 0.5995, 0.009815, 0.5332, 0.009815, 0.4668, 0.483, 0.4005, 0.483, 0.4005, 0.483, 0.4668, 0.483, 0.5332, 0.5098, 0.5995, 0.5098, 0.5995, 0.5098, 0.5332, 0.5098, 0.4005, 0.06741, 0.4005, 0.009815, 0.4005, 0.009815, 0.4005, 0.06741, 0.4005, 0.5674, 0.4005, 0.5098, 0.4005, 0.5098, 0.4005, 0.5674, 0.5995, 0.1826, 0.5995, 0.2402, 0.5995, 0.2402, 0.5995, 0.1826, 0.5369, 0.7695, 0.5957, 0.7695, 0.5957, 0.9805, 0.5369, 0.9805, 0.5369, 0.1819, 0.5957, 0.1819, 0.5957, 0.2388, 0.5369, 0.2388, 0.142, 0.6826, 0.358, 0.6826, 0.358, 0.7402, 0.142, 0.7402, 0.5369, 0.6819, 0.5957, 0.6819, 0.5957, 0.7388, 0.5369, 0.7388, 0.5369, 0.2695, 0.5957, 0.2695, 0.5957, 0.4805, 0.5369, 0.4805, 0.4005, 0.5674, 0.4005, 0.5098, 0.4005, 0.5098, 0.4005, 0.5674, 0.5995, 0.1826, 0.5995, 0.2402, 0.5995, 0.2402, 0.5995, 0.1826, 0.5995, 0.6826, 0.5995, 0.7402, 0.5995, 0.7402, 0.5995, 0.6826, 0.4668, 0.2402, 0.4005, 0.2402, 0.4005, 0.2402, 0.4668, 0.2402, 0.5332, 0.767, 0.5995, 0.767, 0.5995, 0.767, 0.5332, 0.767, 0.4668, 0.7402, 0.4005, 0.7402, 0.4005, 0.7402, 0.4668, 0.7402, 0.142, 0.5098, 0.358, 0.5098, 0.358, 0.5098, 0.142, 0.5098, 0.4005, 0.983, 0.4005, 0.767, 0.4005, 0.767, 0.4005, 0.983, 0.5332, 0.267, 0.5995, 0.267, 0.5995, 0.267, 0.5332, 0.267, 0.142, 0.5674, 0.142, 0.5098, 0.142, 0.5098, 0.142, 0.5674, 0.5995, 0.767, 0.5995, 0.983, 0.5995, 0.983, 0.5995, 0.767, 0.4005, 0.483, 0.4005, 0.267, 0.4005, 0.267, 0.4005, 0.483, 0.358, 0.6826, 0.358, 0.7402, 0.358, 0.7402, 0.358, 0.6826, 0.4668, 0.983, 0.4005, 0.983, 0.4005, 0.983, 0.4668, 0.983, 0.5995, 0.267, 0.5995, 0.483, 0.5995, 0.483, 0.5995, 0.267, 0.644, 0.5, 0.6371, 0.5, 0.6371, 0.5, 0.644, 0.5, 0.6371, 0.5, 0.6349, 0.5, 0.6349, 0.5, 0.6371, 0.5, 0.8338, 0.75, 0.856, 0.75, 0.856, 0.75, 0.8338, 0.75, 0.6349, 0.5, 0.6356, 0.5, 0.6356, 0.5, 0.6349, 0.5, 0.856, 0.75, 0.8629, 0.75, 0.8629, 0.75, 0.856, 0.75, 0.8629, 0.75, 0.8651, 0.75, 0.8651, 0.75, 0.8629, 0.75, 0.8651, 0.75, 0.8644, 0.75, 0.8644, 0.75, 0.8651, 0.75, 0.8338, 0.5, 0.6662, 0.5, 0.6662, 0.5, 0.8338, 0.5, 0.5995, 0.983, 0.5332, 0.983, 0.5332, 0.983, 0.5995, 0.983, 0.5332, 0.983, 0.4668, 0.983, 0.4668, 0.983, 0.5332, 0.983, 0.4005, 0.267, 0.4668, 0.267, 0.4668, 0.267, 0.4005, 0.267, 0.4668, 0.267, 0.5332, 0.267, 0.5332, 0.267, 0.4668, 0.267, 0.5995, 0.7402, 0.5332, 0.7402, 0.5332, 0.7402, 0.5995, 0.7402, 0.5332, 0.7402, 0.4668, 0.7402, 0.4668, 0.7402, 0.5332, 0.7402, 0.4005, 0.767, 0.4668, 0.767, 0.4668, 0.767, 0.4005, 0.767, 0.4668, 0.767, 0.5332, 0.767, 0.5332, 0.767, 0.4668, 0.767, 0.5995, 0.2402, 0.5332, 0.2402, 0.5332, 0.2402, 0.5995, 0.2402, 0.5332, 0.2402, 0.4668, 0.2402, 0.4668, 0.2402, 0.5332, 0.2402, 0.4043, 0.2695, 0.4631, 0.2695, 0.4631, 0.4805, 0.4043, 0.4805, 0.4706, 0.2695, 0.5294, 0.2695, 0.5294, 0.4805, 0.4706, 0.4805, 0.4043, 0.6819, 0.4631, 0.6819, 0.4631, 0.7388, 0.4043, 0.7388, 0.4706, 0.6819, 0.5294, 0.6819, 0.5294, 0.7388, 0.4706, 0.7388, 0.4043, 0.1819, 0.4631, 0.1819, 0.4631, 0.2388, 0.4043, 0.2388, 0.4706, 0.1819, 0.5294, 0.1819, 0.5294, 0.2388, 0.4706, 0.2388, 0.4043, 0.7695, 0.4631, 0.7695, 0.4631, 0.9805, 0.4043, 0.9805, 0.4706, 0.7695, 0.5294, 0.7695, 0.5294, 0.9805, 0.4706, 0.9805, 0.4005, 0.5098, 0.4668, 0.5098, 0.4668, 0.5098, 0.4005, 0.5098, 0.4668, 0.5098, 0.5332, 0.5098, 0.5332, 0.5098, 0.4668, 0.5098, 0.5995, 0.483, 0.5332, 0.483, 0.5332, 0.483, 0.5995, 0.483, 0.5332, 0.483, 0.4668, 0.483, 0.4668, 0.483, 0.5332, 0.483, 0.4005, 0.009815, 0.4668, 0.009815, 0.4668, 0.009815, 0.4005, 0.009815, 0.4668, 0.009815, 0.5332, 0.009815, 0.5332, 0.009815, 0.4668, 0.009815, 0.5995, 0.983, 0.5332, 0.983, 0.5332, 0.983, 0.5995, 0.983, 0.5332, 0.983, 0.4668, 0.983, 0.4668, 0.983, 0.5332, 0.983, 0.4005, 0.267, 0.4668, 0.267, 0.4668, 0.267, 0.4005, 0.267, 0.4668, 0.267, 0.5332, 0.267, 0.5332, 0.267, 0.4668, 0.267, 0.4005, 0.009815, 0.4668, 0.009815, 0.4668, 0.009815, 0.4005, 0.009815, 0.4668, 0.009815, 0.5332, 0.009815, 0.5332, 0.009815, 0.4668, 0.009815, 0.5995, 0.483, 0.5332, 0.483, 0.5332, 0.483, 0.5995, 0.483, 0.5332, 0.483, 0.4668, 0.483, 0.4668, 0.483, 0.5332, 0.483, 0.4005, 0.5098, 0.4668, 0.5098, 0.4668, 0.5098, 0.4005, 0.5098, 0.4668, 0.5098, 0.5332, 0.5098, 0.5332, 0.5098, 0.4668, 0.5098, 0.4005, 0.5098, 0.4668, 0.5098, 0.4668, 0.5098, 0.4005, 0.5098, 0.4668, 0.5098, 0.5332, 0.5098, 0.5332, 0.5098, 0.4668, 0.5098, 0.4005, 0.009815, 0.4668, 0.009815, 0.4668, 0.009815, 0.4005, 0.009815, 0.4668, 0.009815, 0.5332, 0.009815, 0.5332, 0.009815, 0.4668, 0.009815, 0.4005, 0.767, 0.4668, 0.767, 0.4668, 0.767, 0.4005, 0.767, 0.4668, 0.767, 0.5332, 0.767, 0.5332, 0.767, 0.4668, 0.767, 0.5995, 0.483, 0.5332, 0.483, 0.5332, 0.483, 0.5995, 0.483, 0.5332, 0.483, 0.4668, 0.483, 0.4668, 0.483, 0.5332, 0.483, 0.5995, 0.7402, 0.5332, 0.7402, 0.5332, 0.7402, 0.5995, 0.7402, 0.5332, 0.7402, 0.4668, 0.7402, 0.4668, 0.7402, 0.5332, 0.7402, 0.5995, 0.2402, 0.5332, 0.2402, 0.5332, 0.2402, 0.5995, 0.2402, 0.5332, 0.2402, 0.4668, 0.2402, 0.4668, 0.2402, 0.5332, 0.2402, 0.5995, 0.983, 0.5332, 0.983, 0.5332, 0.983, 0.5995, 0.983, 0.5332, 0.983, 0.4668, 0.983, 0.4668, 0.983, 0.5332, 0.983, 0.5995, 0.2402, 0.5332, 0.2402, 0.5332, 0.2402, 0.5995, 0.2402, 0.5332, 0.2402, 0.4668, 0.2402, 0.4668, 0.2402, 0.5332, 0.2402, 0.4005, 0.767, 0.4668, 0.767, 0.4668, 0.767, 0.4005, 0.767, 0.4668, 0.767, 0.5332, 0.767, 0.5332, 0.767, 0.4668, 0.767, 0.5995, 0.7402, 0.5332, 0.7402, 0.5332, 0.7402, 0.5995, 0.7402, 0.5332, 0.7402, 0.4668, 0.7402, 0.4668, 0.7402, 0.5332, 0.7402, 0.625, 0.5, 0.5417, 0.5, 0.5332, 0.483, 0.5995, 0.483, 0.5417, 0.5, 0.4583, 0.5, 0.4668, 0.483, 0.5332, 0.483, 0.375, 0.25, 0.4583, 0.25, 0.4668, 0.267, 0.4005, 0.267, 0.4583, 0.25, 0.5417, 0.25, 0.5332, 0.267, 0.4668, 0.267, 0.625, 0.75, 0.5417, 0.75, 0.5332, 0.7402, 0.5995, 0.7402, 0.5417, 0.75, 0.4583, 0.75, 0.4668, 0.7402, 0.5332, 0.7402, 0.375, 0.5, 0.4583, 0.5, 0.4668, 0.5098, 0.4005, 0.5098, 0.4583, 0.5, 0.5417, 0.5, 0.5332, 0.5098, 0.4668, 0.5098, 0.625, 0.25, 0.5417, 0.25, 0.5332, 0.2402, 0.5995, 0.2402, 0.5417, 0.25, 0.4583, 0.25, 0.4668, 0.2402, 0.5332, 0.2402, 0.375, 0.0, 0.4583, 0.0, 0.4668, 0.009815, 0.4005, 0.009815, 0.4583, 0.0, 0.5417, 0.0, 0.5332, 0.009815, 0.4668, 0.009815, 0.625, 1.0, 0.5417, 1.0, 0.5332, 0.983, 0.5995, 0.983, 0.5417, 1.0, 0.4583, 1.0, 0.4668, 0.983, 0.5332, 0.983, 0.375, 0.75, 0.4583, 0.75, 0.4668, 0.767, 0.4005, 0.767, 0.4583, 0.75, 0.5417, 0.75, 0.5332, 0.767, 0.4668, 0.767, 0.4005, 0.267, 0.4668, 0.267, 0.4668, 0.267, 0.4005, 0.267, 0.4668, 0.267, 0.5332, 0.267, 0.5332, 0.267, 0.4668, 0.267, 0.5332, 0.767, 0.5995, 0.767, 0.5957, 0.7695, 0.5369, 0.7695, 0.5995, 0.767, 0.5995, 0.983, 0.5957, 0.9805, 0.5957, 0.7695, 0.5995, 0.983, 0.5332, 0.983, 0.5369, 0.9805, 0.5957, 0.9805, 0.5332, 0.983, 0.5332, 0.767, 0.5369, 0.7695, 0.5369, 0.9805, 0.5332, 0.009815, 0.5995, 0.009815, 0.5957, 0.01124, 0.5369, 0.01124, 0.5995, 0.1826, 0.5995, 0.2402, 0.5957, 0.2388, 0.5957, 0.1819, 0.5995, 0.2402, 0.5332, 0.2402, 0.5369, 0.2388, 0.5957, 0.2388, 0.5332, 0.06741, 0.5332, 0.009815, 0.5369, 0.01124, 0.5369, 0.06812, 0.5332, 0.5098, 0.5995, 0.5098, 0.5957, 0.5112, 0.5369, 0.5112, 0.5995, 0.6826, 0.5995, 0.7402, 0.5957, 0.7388, 0.5957, 0.6819, 0.5995, 0.7402, 0.5332, 0.7402, 0.5369, 0.7388, 0.5957, 0.7388, 0.5332, 0.5674, 0.5332, 0.5098, 0.5369, 0.5112, 0.5369, 0.5681, 0.5332, 0.267, 0.5995, 0.267, 0.5957, 0.2695, 0.5369, 0.2695, 0.5995, 0.267, 0.5995, 0.483, 0.5957, 0.4805, 0.5957, 0.2695, 0.5995, 0.483, 0.5332, 0.483, 0.5369, 0.4805, 0.5957, 0.4805, 0.5332, 0.483, 0.5332, 0.267, 0.5369, 0.2695, 0.5369, 0.4805, 0.4005, 0.267, 0.4668, 0.267, 0.4631, 0.2695, 0.4043, 0.2695, 0.4668, 0.267, 0.4668, 0.483, 0.4631, 0.4805, 0.4631, 0.2695, 0.4668, 0.483, 0.4005, 0.483, 0.4043, 0.4805, 0.4631, 0.4805, 0.4005, 0.483, 0.4005, 0.267, 0.4043, 0.2695, 0.4043, 0.4805, 0.4668, 0.267, 0.5332, 0.267, 0.5294, 0.2695, 0.4706, 0.2695, 0.5332, 0.267, 0.5332, 0.483, 0.5294, 0.4805, 0.5294, 0.2695, 0.5332, 0.483, 0.4668, 0.483, 0.4706, 0.4805, 0.5294, 0.4805, 0.4668, 0.483, 0.4668, 0.267, 0.4706, 0.2695, 0.4706, 0.4805, 0.4005, 0.5098, 0.4668, 0.5098, 0.4631, 0.5112, 0.4043, 0.5112, 0.4668, 0.6826, 0.4668, 0.7402, 0.4631, 0.7388, 0.4631, 0.6819, 0.4668, 0.7402, 0.4005, 0.7402, 0.4043, 0.7388, 0.4631, 0.7388, 0.4005, 0.5674, 0.4005, 0.5098, 0.4043, 0.5112, 0.4043, 0.5681, 0.4668, 0.5098, 0.5332, 0.5098, 0.5294, 0.5112, 0.4706, 0.5112, 0.5332, 0.6826, 0.5332, 0.7402, 0.5294, 0.7388, 0.5294, 0.6819, 0.5332, 0.7402, 0.4668, 0.7402, 0.4706, 0.7388, 0.5294, 0.7388, 0.4668, 0.5674, 0.4668, 0.5098, 0.4706, 0.5112, 0.4706, 0.5681, 0.4005, 0.009815, 0.4668, 0.009815, 0.4631, 0.01124, 0.4043, 0.01124, 0.4668, 0.1826, 0.4668, 0.2402, 0.4631, 0.2388, 0.4631, 0.1819, 0.4668, 0.2402, 0.4005, 0.2402, 0.4043, 0.2388, 0.4631, 0.2388, 0.4005, 0.06741, 0.4005, 0.009815, 0.4043, 0.01124, 0.4043, 0.06812, 0.4668, 0.009815, 0.5332, 0.009815, 0.5294, 0.01124, 0.4706, 0.01124, 0.5332, 0.1826, 0.5332, 0.2402, 0.5294, 0.2388, 0.5294, 0.1819, 0.5332, 0.2402, 0.4668, 0.2402, 0.4706, 0.2388, 0.5294, 0.2388, 0.4668, 0.06741, 0.4668, 0.009815, 0.4706, 0.01124, 0.4706, 0.06812, 0.4005, 0.767, 0.4668, 0.767, 0.4631, 0.7695, 0.4043, 0.7695, 0.4668, 0.767, 0.4668, 0.983, 0.4631, 0.9805, 0.4631, 0.7695, 0.4668, 0.983, 0.4005, 0.983, 0.4043, 0.9805, 0.4631, 0.9805, 0.4005, 0.983, 0.4005, 0.767, 0.4043, 0.7695, 0.4043, 0.9805, 0.4668, 0.767, 0.5332, 0.767, 0.5294, 0.7695, 0.4706, 0.7695, 0.5332, 0.767, 0.5332, 0.983, 0.5294, 0.9805, 0.5294, 0.7695, 0.5332, 0.983, 0.4668, 0.983, 0.4706, 0.9805, 0.5294, 0.9805, 0.4668, 0.983, 0.4668, 0.767, 0.4706, 0.7695, 0.4706, 0.9805, 0.5369, 0.5871, 0.5467, 0.5871, 0.5467, 0.625, 0.5369, 0.625, 0.5369, 0.6629, 0.5467, 0.6629, 0.5467, 0.7008, 0.5369, 0.7008, 0.5369, 0.5112, 0.5467, 0.5112, 0.5467, 0.5492, 0.5369, 0.5492, 0.5369, 0.7008, 0.5467, 0.7008, 0.5467, 0.7388, 0.5369, 0.7388, 0.5369, 0.5492, 0.5467, 0.5492, 0.5467, 0.5871, 0.5369, 0.5871, 0.5369, 0.625, 0.5467, 0.625, 0.5467, 0.6629, 0.5369, 0.6629, 0.875, 0.5216, 0.875, 0.5216, 0.875, 0.7284, 0.875, 0.7284, 0.875, 0.5216, 0.875, 0.7284, 0.875, 0.7284, 0.875, 0.5216, 0.875, 0.7284, 0.875, 0.7284, 0.875, 0.7284, 0.875, 0.7284, 0.875, 0.7284, 0.875, 0.5216, 0.875, 0.5216, 0.875, 0.7284, 0.875, 0.5216, 0.875, 0.5216, 0.875, 0.5216, 0.875, 0.5216, 0.875, 0.5216, 0.875, 0.7284, 0.875, 0.7284, 0.875, 0.5216, 0.875, 0.5216, 0.875, 0.5216, 0.875, 0.7284, 0.875, 0.7284, 0.875, 0.5216, 0.875, 0.7284, 0.875, 0.7284, 0.875, 0.5216, 0.875, 0.7284, 0.875, 0.7284, 0.875, 0.7284, 0.875, 0.7284, 0.875, 0.7284, 0.875, 0.5216, 0.875, 0.5216, 0.875, 0.7284, 0.875, 0.5216, 0.875, 0.5216, 0.875, 0.5216, 0.875, 0.5216, 0.875, 0.5216, 0.875, 0.7284, 0.875, 0.7284, 0.875, 0.5216, 0.875, 0.5216, 0.875, 0.5216, 0.875, 0.7284, 0.875, 0.7284, 0.875, 0.5216, 0.875, 0.7284, 0.875, 0.7284, 0.875, 0.5216, 0.875, 0.7284, 0.875, 0.7284, 0.875, 0.7284, 0.875, 0.7284, 0.875, 0.7284, 0.875, 0.5216, 0.875, 0.5216, 0.875, 0.7284, 0.875, 0.5216, 0.875, 0.5216, 0.875, 0.5216, 0.875, 0.5216, 0.875, 0.5216, 0.875, 0.7284, 0.875, 0.7284, 0.875, 0.5216, 0.4668, 0.2402, 0.4668, 0.1826, 0.4706, 0.1819, 0.4706, 0.2388, 0.4668, 0.1826, 0.4668, 0.125, 0.4706, 0.125, 0.4706, 0.1819, 0.4668, 0.125, 0.4668, 0.06741, 0.4706, 0.06812, 0.4706, 0.125, 0.5332, 0.009815, 0.5332, 0.06741, 0.5294, 0.06812, 0.5294, 0.01124, 0.5332, 0.06741, 0.5332, 0.125, 0.5294, 0.125, 0.5294, 0.06812, 0.5332, 0.125, 0.5332, 0.1826, 0.5294, 0.1819, 0.5294, 0.125, 0.4005, 0.2402, 0.4005, 0.1826, 0.4043, 0.1819, 0.4043, 0.2388, 0.4005, 0.1826, 0.4005, 0.125, 0.4043, 0.125, 0.4043, 0.1819, 0.4005, 0.125, 0.4005, 0.06741, 0.4043, 0.06812, 0.4043, 0.125, 0.4668, 0.009815, 0.4668, 0.06741, 0.4631, 0.06812, 0.4631, 0.01124, 0.4668, 0.06741, 0.4668, 0.125, 0.4631, 0.125, 0.4631, 0.06812, 0.4668, 0.125, 0.4668, 0.1826, 0.4631, 0.1819, 0.4631, 0.125, 0.4668, 0.7402, 0.4668, 0.6826, 0.4706, 0.6819, 0.4706, 0.7388, 0.4668, 0.6826, 0.4668, 0.625, 0.4706, 0.625, 0.4706, 0.6819, 0.4668, 0.625, 0.4668, 0.5674, 0.4706, 0.5681, 0.4706, 0.625, 0.5332, 0.5098, 0.5332, 0.5674, 0.5294, 0.5681, 0.5294, 0.5112, 0.5332, 0.5674, 0.5332, 0.625, 0.5294, 0.625, 0.5294, 0.5681, 0.5332, 0.625, 0.5332, 0.6826, 0.5294, 0.6819, 0.5294, 0.625, 0.4005, 0.7402, 0.4005, 0.6826, 0.4043, 0.6819, 0.4043, 0.7388, 0.4005, 0.6826, 0.4005, 0.625, 0.4043, 0.625, 0.4043, 0.6819, 0.4005, 0.625, 0.4005, 0.5674, 0.4043, 0.5681, 0.4043, 0.625, 0.4668, 0.5098, 0.4668, 0.5674, 0.4631, 0.5681, 0.4631, 0.5112, 0.4668, 0.5674, 0.4668, 0.625, 0.4631, 0.625, 0.4631, 0.5681, 0.4668, 0.625, 0.4668, 0.6826, 0.4631, 0.6819, 0.4631, 0.625, 0.5332, 0.7402, 0.5332, 0.6826, 0.5369, 0.6819, 0.5369, 0.7388, 0.5332, 0.6826, 0.5332, 0.625, 0.5369, 0.625, 0.5369, 0.6819, 0.5332, 0.625, 0.5332, 0.5674, 0.5369, 0.5681, 0.5369, 0.625, 0.5995, 0.5098, 0.5995, 0.5674, 0.5957, 0.5681, 0.5957, 0.5112, 0.5995, 0.5674, 0.5995, 0.625, 0.5957, 0.625, 0.5957, 0.5681, 0.5995, 0.625, 0.5995, 0.6826, 0.5957, 0.6819, 0.5957, 0.625, 0.5332, 0.2402, 0.5332, 0.1826, 0.5369, 0.1819, 0.5369, 0.2388, 0.5332, 0.1826, 0.5332, 0.125, 0.5369, 0.125, 0.5369, 0.1819, 0.5332, 0.125, 0.5332, 0.06741, 0.5369, 0.06812, 0.5369, 0.125, 0.5995, 0.009815, 0.5995, 0.06741, 0.5957, 0.06812, 0.5957, 0.01124, 0.5995, 0.06741, 0.5995, 0.125, 0.5957, 0.125, 0.5957, 0.06812, 0.5995, 0.125, 0.5995, 0.1826, 0.5957, 0.1819, 0.5957, 0.125, 0.4706, 0.01124, 0.5294, 0.01124, 0.5294, 0.06812, 0.4706, 0.06812, 0.4706, 0.06812, 0.5294, 0.06812, 0.5294, 0.125, 0.4706, 0.125, 0.4706, 0.125, 0.5294, 0.125, 0.5294, 0.1819, 0.4706, 0.1819, 0.4043, 0.01124, 0.4631, 0.01124, 0.4631, 0.06812, 0.4043, 0.06812, 0.4043, 0.06812, 0.4631, 0.06812, 0.4631, 0.125, 0.4043, 0.125, 0.4043, 0.125, 0.4631, 0.125, 0.4631, 0.1819, 0.4043, 0.1819, 0.4706, 0.5112, 0.5294, 0.5112, 0.5294, 0.5681, 0.4706, 0.5681, 0.4706, 0.5681, 0.5294, 0.5681, 0.5294, 0.625, 0.4706, 0.625, 0.4706, 0.625, 0.5294, 0.625, 0.5294, 0.6819, 0.4706, 0.6819, 0.4043, 0.5112, 0.4631, 0.5112, 0.4631, 0.5681, 0.4043, 0.5681, 0.4043, 0.5681, 0.4631, 0.5681, 0.4631, 0.625, 0.4043, 0.625, 0.4043, 0.625, 0.4631, 0.625, 0.4631, 0.6819, 0.4043, 0.6819, 0.358, 0.5098, 0.358, 0.5674, 0.358, 0.5674, 0.358, 0.5098, 0.358, 0.5674, 0.358, 0.625, 0.358, 0.625, 0.358, 0.5674, 0.358, 0.625, 0.358, 0.6826, 0.358, 0.6826, 0.358, 0.625, 0.142, 0.7402, 0.142, 0.6826, 0.142, 0.6826, 0.142, 0.7402, 0.142, 0.6826, 0.142, 0.625, 0.142, 0.625, 0.142, 0.6826, 0.142, 0.625, 0.142, 0.5674, 0.142, 0.5674, 0.142, 0.625, 0.5995, 0.5098, 0.5995, 0.5674, 0.5995, 0.5674, 0.5995, 0.5098, 0.5995, 0.5674, 0.5995, 0.625, 0.5995, 0.625, 0.5995, 0.5674, 0.5995, 0.625, 0.5995, 0.6826, 0.5995, 0.6826, 0.5995, 0.625, 0.5995, 0.009815, 0.5995, 0.06741, 0.5995, 0.06741, 0.5995, 0.009815, 0.5995, 0.06741, 0.5995, 0.125, 0.5995, 0.125, 0.5995, 0.06741, 0.5995, 0.125, 0.5995, 0.1826, 0.5995, 0.1826, 0.5995, 0.125, 0.4005, 0.7402, 0.4005, 0.6826, 0.4005, 0.6826, 0.4005, 0.7402, 0.4005, 0.6826, 0.4005, 0.625, 0.4005, 0.625, 0.4005, 0.6826, 0.4005, 0.625, 0.4005, 0.5674, 0.4005, 0.5674, 0.4005, 0.625, 0.5369, 0.5112, 0.5957, 0.5112, 0.5957, 0.5681, 0.5369, 0.5681, 0.5369, 0.5681, 0.5957, 0.5681, 0.5957, 0.625, 0.5369, 0.625, 0.5369, 0.625, 0.5957, 0.625, 0.5957, 0.6819, 0.5369, 0.6819, 0.142, 0.5098, 0.358, 0.5098, 0.358, 0.5674, 0.142, 0.5674, 0.142, 0.5674, 0.358, 0.5674, 0.358, 0.625, 0.142, 0.625, 0.142, 0.625, 0.358, 0.625, 0.358, 0.6826, 0.142, 0.6826, 0.5369, 0.01124, 0.5957, 0.01124, 0.5957, 0.06812, 0.5369, 0.06812, 0.5369, 0.06812, 0.5957, 0.06812, 0.5957, 0.125, 0.5369, 0.125, 0.5369, 0.125, 0.5957, 0.125, 0.5957, 0.1819, 0.5369, 0.1819, 0.5995, 0.009815, 0.5995, 0.06741, 0.5995, 0.06741, 0.5995, 0.009815, 0.5995, 0.06741, 0.5995, 0.125, 0.5995, 0.125, 0.5995, 0.06741, 0.5995, 0.125, 0.5995, 0.1826, 0.5995, 0.1826, 0.5995, 0.125, 0.4005, 0.7402, 0.4005, 0.6826, 0.4005, 0.6826, 0.4005, 0.7402, 0.4005, 0.6826, 0.4005, 0.625, 0.4005, 0.625, 0.4005, 0.6826, 0.4005, 0.625, 0.4005, 0.5674, 0.4005, 0.5674, 0.4005, 0.625, 0.4005, 0.2402, 0.4005, 0.1826, 0.4005, 0.1826, 0.4005, 0.2402, 0.4005, 0.1826, 0.4005, 0.125, 0.4005, 0.125, 0.4005, 0.1826, 0.4005, 0.125, 0.4005, 0.06741, 0.4005, 0.06741, 0.4005, 0.125, 0.358, 0.5098, 0.358, 0.5674, 0.358, 0.5674, 0.358, 0.5098, 0.358, 0.5674, 0.358, 0.625, 0.358, 0.625, 0.358, 0.5674, 0.358, 0.625, 0.358, 0.6826, 0.358, 0.6826, 0.358, 0.625, 0.142, 0.7402, 0.142, 0.6826, 0.142, 0.6826, 0.142, 0.7402, 0.142, 0.6826, 0.142, 0.625, 0.142, 0.625, 0.142, 0.6826, 0.142, 0.625, 0.142, 0.5674, 0.142, 0.5674, 0.142, 0.625, 0.4005, 0.2402, 0.4005, 0.1826, 0.4005, 0.1826, 0.4005, 0.2402, 0.4005, 0.1826, 0.4005, 0.125, 0.4005, 0.125, 0.4005, 0.1826, 0.4005, 0.125, 0.4005, 0.06741, 0.4005, 0.06741, 0.4005, 0.125, 0.4005, 0.2402, 0.4005, 0.1826, 0.4005, 0.1826, 0.4005, 0.2402, 0.4005, 0.1826, 0.4005, 0.125, 0.4005, 0.125, 0.4005, 0.1826, 0.4005, 0.125, 0.4005, 0.06741, 0.4005, 0.06741, 0.4005, 0.125, 0.5995, 0.5098, 0.5995, 0.5674, 0.5995, 0.5674, 0.5995, 0.5098, 0.5995, 0.5674, 0.5995, 0.625, 0.5995, 0.625, 0.5995, 0.5674, 0.5995, 0.625, 0.5995, 0.6826, 0.5995, 0.6826, 0.5995, 0.625, 0.358, 0.5098, 0.358, 0.5674, 0.358, 0.5674, 0.358, 0.5098, 0.358, 0.5674, 0.358, 0.625, 0.358, 0.625, 0.358, 0.5674, 0.358, 0.625, 0.358, 0.6826, 0.358, 0.6826, 0.358, 0.625, 0.5995, 0.5098, 0.5995, 0.5674, 0.5995, 0.5674, 0.5995, 0.5098, 0.5995, 0.5674, 0.5995, 0.625, 0.5995, 0.625, 0.5995, 0.5674, 0.5995, 0.625, 0.5995, 0.6826, 0.5995, 0.6826, 0.5995, 0.625, 0.375, 0.75, 0.375, 0.6875, 0.4005, 0.6826, 0.4005, 0.7402, 0.375, 0.6875, 0.375, 0.625, 0.4005, 0.625, 0.4005, 0.6826, 0.375, 0.625, 0.375, 0.5625, 0.4005, 0.5674, 0.4005, 0.625, 0.625, 0.5, 0.625, 0.5625, 0.5995, 0.5674, 0.5995, 0.5098, 0.625, 0.5625, 0.625, 0.625, 0.5995, 0.625, 0.5995, 0.5674, 0.625, 0.625, 0.625, 0.6875, 0.5995, 0.6826, 0.5995, 0.625, 0.125, 0.75, 0.125, 0.6875, 0.142, 0.6826, 0.142, 0.7402, 0.125, 0.6875, 0.125, 0.625, 0.142, 0.625, 0.142, 0.6826, 0.125, 0.625, 0.125, 0.5625, 0.142, 0.5674, 0.142, 0.625, 0.375, 0.5, 0.375, 0.5625, 0.358, 0.5674, 0.358, 0.5098, 0.375, 0.5625, 0.375, 0.625, 0.358, 0.625, 0.358, 0.5674, 0.375, 0.625, 0.375, 0.6875, 0.358, 0.6826, 0.358, 0.625, 0.375, 0.25, 0.375, 0.1875, 0.4005, 0.1826, 0.4005, 0.2402, 0.375, 0.1875, 0.375, 0.125, 0.4005, 0.125, 0.4005, 0.1826, 0.375, 0.125, 0.375, 0.0625, 0.4005, 0.06741, 0.4005, 0.125, 0.625, 0.0, 0.625, 0.0625, 0.5995, 0.06741, 0.5995, 0.009815, 0.625, 0.0625, 0.625, 0.125, 0.5995, 0.125, 0.5995, 0.06741, 0.625, 0.125, 0.625, 0.1875, 0.5995, 0.1826, 0.5995, 0.125, 0.625, 0.25, 0.625, 0.1875, 0.625, 0.1875, 0.625, 0.25, 0.625, 0.1875, 0.625, 0.125, 0.625, 0.125, 0.625, 0.1875, 0.625, 0.125, 0.625, 0.0625, 0.625, 0.0625, 0.625, 0.125, 0.625, 0.75, 0.625, 0.6875, 0.625, 0.6875, 0.625, 0.75, 0.625, 0.6875, 0.625, 0.625, 0.625, 0.625, 0.625, 0.6875, 0.625, 0.625, 0.625, 0.5625, 0.625, 0.5625, 0.625, 0.625, 0.625, 0.5, 0.875, 0.5, 0.875, 0.5625, 0.625, 0.5625, 0.625, 0.5625, 0.875, 0.5625, 0.875, 0.625, 0.625, 0.625, 0.625, 0.625, 0.875, 0.625, 0.875, 0.6875, 0.625, 0.6875, 0.625, 0.75, 0.625, 0.6875, 0.625, 0.6875, 0.625, 0.75, 0.625, 0.6875, 0.625, 0.625, 0.625, 0.625, 0.625, 0.6875, 0.625, 0.625, 0.625, 0.5625, 0.625, 0.5625, 0.625, 0.625, 0.625, 0.25, 0.625, 0.1875, 0.625, 0.1875, 0.625, 0.25, 0.625, 0.1875, 0.625, 0.125, 0.625, 0.125, 0.625, 0.1875, 0.625, 0.125, 0.625, 0.0625, 0.625, 0.0625, 0.625, 0.125, 0.142, 0.7402, 0.142, 0.6826, 0.142, 0.6826, 0.142, 0.7402, 0.142, 0.6826, 0.142, 0.625, 0.142, 0.625, 0.142, 0.6826, 0.142, 0.625, 0.142, 0.5674, 0.142, 0.5674, 0.142, 0.625, 0.5995, 0.009815, 0.5995, 0.06741, 0.5995, 0.06741, 0.5995, 0.009815, 0.5995, 0.06741, 0.5995, 0.125, 0.5995, 0.125, 0.5995, 0.06741, 0.5995, 0.125, 0.5995, 0.1826, 0.5995, 0.1826, 0.5995, 0.125, 0.4005, 0.7402, 0.4005, 0.6826, 0.4005, 0.6826, 0.4005, 0.7402, 0.4005, 0.6826, 0.4005, 0.625, 0.4005, 0.625, 0.4005, 0.6826, 0.4005, 0.625, 0.4005, 0.5674, 0.4005, 0.5674, 0.4005, 0.625])
me_cube.materials.append(mat_material)
me_cube.materials.append(mat_material_001)
me_cube.materials.append(mat_material_002)
me_cube.materials.append(mat_material_003)
me_cube.use_mirror_vertex_groups = False
me_cube.update()
me_cube_001 = bpy.data.meshes.new('Cube.001')
me_cube_001.from_pydata([(2.683, 2.454, 0.04757), (-0.03608, 2.454, 0.04757), (2.683, -2.283, 0.04757), (-0.03608, -2.283, 0.04757), (2.683, 2.454, 0.4554), (-0.03608, 2.454, 0.4554), (2.683, -2.283, 0.4554), (-0.03608, -2.283, 0.4554), (2.374, 2.454, 0.8323), (0.2721, 2.454, 0.8323), (2.374, -2.283, 0.8323), (0.2721, -2.283, 0.8323), (2.06, 2.454, 1.042), (0.5867, 2.454, 1.042), (2.06, -2.283, 1.042), (0.5867, -2.283, 1.042), (1.681, 2.454, 1.185), (0.9656, 2.454, 1.185), (1.681, -2.283, 1.185), (0.9656, -2.283, 1.185), (1.484, 2.454, 1.236), (1.162, 2.454, 1.236), (1.484, -2.283, 1.236), (1.162, -2.283, 1.236), (2.683, -1.873, 0.04757), (2.683, 2.045, 0.04757), (-0.03608, 2.045, 0.04757), (-0.03608, -1.873, 0.04757), (2.467, -1.835, 0.4352), (2.467, 2.006, 0.4352), (0.1791, 2.006, 0.4352), (0.1791, -1.835, 0.4352), (2.213, -1.835, 0.776), (2.213, 2.006, 0.776), (0.4331, 2.006, 0.776), (0.4331, -1.835, 0.776), (1.937, -1.795, 1.053), (1.937, 1.966, 1.053), (0.7092, 1.966, 1.053), (0.7092, -1.795, 1.053), (1.615, -1.835, 1.107), (1.607, 1.98, 1.107), (1.031, 2.006, 1.107), (1.031, -1.835, 1.107), (1.455, -1.835, 1.152), (1.455, 2.006, 1.152), (1.191, 2.006, 1.152), (1.191, -1.835, 1.152), (2.683, -1.873, 0.4554), (2.683, 2.045, 0.4554), (-0.03608, 2.045, 0.4554), (-0.03608, -1.873, 0.4554), (1.681, 2.045, 1.185), (1.484, 2.045, 1.236), (1.681, -1.873, 1.185), (1.484, -1.873, 1.236), (1.162, -1.873, 1.236), (1.162, 2.045, 1.236), (0.5867, -1.873, 1.042), (0.9656, -1.873, 1.185), (0.5867, 2.045, 1.042), (0.9656, 2.045, 1.185), (2.06, 2.045, 1.042), (2.06, -1.873, 1.042), (2.374, 2.045, 0.8323), (2.374, -1.873, 0.8323), (0.2721, -1.873, 0.8323), (0.2721, 2.045, 0.8323), (2.315, 2.454, 0.7701), (2.019, 2.454, 0.9673), (1.654, 2.454, 1.105), (1.473, 2.454, 1.152), (1.174, 2.454, 1.152), (0.9925, 2.454, 1.105), (0.6274, 2.454, 0.9673), (0.3318, 2.454, 0.7701), (0.1433, 2.454, 0.5395), (2.503, 2.454, 0.5395), (0.3318, -2.283, 0.7701), (0.6274, -2.283, 0.9673), (0.9925, -2.283, 1.105), (1.174, -2.283, 1.152), (1.473, -2.283, 1.152), (1.654, -2.283, 1.105), (2.019, -2.283, 0.9673), (2.315, -2.283, 0.7701), (2.503, -2.283, 0.5395), (0.1433, -2.283, 0.5395), (2.287, 2.423, 0.7701), (2.0, 2.423, 0.9673), (2.47, 2.423, 0.5395), (1.645, 2.423, 1.105), (1.469, 2.423, 1.152), (1.174, 2.454, 1.152), (0.9925, 2.454, 1.105), (0.6274, 2.454, 0.9673), (0.3318, 2.454, 0.7701), (0.1433, 2.454, 0.5395), (0.6468, -2.252, 0.9673), (0.3595, -2.252, 0.7701), (0.1762, -2.252, 0.5395), (1.002, -2.252, 1.105), (1.174, -2.283, 1.152), (1.473, -2.283, 1.152), (1.654, -2.283, 1.105), (2.019, -2.283, 0.9673), (2.315, -2.283, 0.7701), (2.503, -2.283, 0.5395), (2.315, 2.387, 0.7701), (2.019, 2.387, 0.9673), (2.503, 2.387, 0.5395), (1.654, 2.387, 1.105), (1.473, 2.387, 1.152), (1.174, 2.387, 1.152), (0.9925, 2.387, 1.105), (0.6274, 2.387, 0.9673), (0.3318, 2.387, 0.7701), (0.1433, 2.387, 0.5395), (0.6274, -2.216, 0.9673), (0.3318, -2.216, 0.7701), (0.1433, -2.216, 0.5395), (0.9925, -2.216, 1.105), (1.174, -2.216, 1.152), (1.473, -2.216, 1.152), (1.654, -2.216, 1.105), (2.019, -2.216, 0.9673), (2.315, -2.216, 0.7701), (2.503, -2.216, 0.5395), (2.232, 1.972, 0.855), (2.232, -1.801, 0.855), (2.019, -1.801, 1.01), (2.019, 1.972, 1.01), (2.509, 1.972, 0.5054), (2.509, -1.801, 0.5054), (2.295, -1.801, 0.7924), (2.295, 1.972, 0.7924), (0.4149, -1.801, 0.855), (0.4149, 1.972, 0.855), (0.628, 1.972, 1.01), (0.628, -1.801, 1.01), (0.1376, -1.801, 0.5054), (0.1376, 1.972, 0.5054), (0.3515, 1.972, 0.7924), (0.3515, -1.801, 0.7924), (1.946, -1.835, 0.9707), (1.946, 2.006, 0.9707), (0.7009, 2.006, 0.9707), (0.7009, -1.835, 0.9707), (1.64, 1.966, 1.175), (1.466, 1.966, 1.224), (1.64, -1.795, 1.175), (1.466, -1.795, 1.224), (1.18, -1.795, 1.224), (1.18, 1.966, 1.224), (1.006, -1.795, 1.175), (1.006, 1.966, 1.175), (0.4508, 2.387, 0.8495), (2.196, 2.387, 0.8495), (2.232, 2.423, 0.8078), (2.196, -2.216, 0.8491), (0.4503, -2.216, 0.8491), (0.4129, -2.252, 0.8067), (2.162, 2.417, 0.8596), (2.014, 2.417, 0.9582), (1.651, 2.417, 1.096), (1.472, 2.417, 1.142), (1.175, 2.417, 1.142), (0.9956, 2.417, 1.096), (0.632, 2.417, 0.9582), (0.4843, 2.417, 0.8596), (0.4838, -2.246, 0.8593), (0.632, -2.246, 0.9582), (0.9956, -2.246, 1.096), (1.175, -2.246, 1.142), (1.472, -2.246, 1.142), (1.651, -2.246, 1.096), (2.014, -2.246, 0.9582), (2.163, -2.246, 0.8593), (2.308, 2.417, 0.7625), (2.193, 2.417, 0.8393), (0.4539, 2.417, 0.8393), (0.3387, 2.417, 0.7625), (0.1647, 2.417, 0.5497), (2.482, 2.417, 0.5497), (0.3387, -2.246, 0.7625), (0.4533, -2.246, 0.8389), (2.193, -2.246, 0.8389), (2.308, -2.246, 0.7625), (2.482, -2.246, 0.5497), (0.1647, -2.246, 0.5497), (2.705, 1.134, 0.01055), (2.705, 0.1542, 0.01055), (2.705, -0.8254, 0.01055), (-0.01335, 1.134, 0.01055), (-0.01335, 0.1542, 0.01055), (-0.01335, -0.8254, 0.01055), (2.705, -0.8254, 0.4184), (2.705, 0.1542, 0.4184), (2.705, 1.134, 0.4184), (-0.01335, 1.134, 0.4184), (-0.01335, 0.1542, 0.4184), (-0.01335, -0.8254, 0.4184), (2.236, -0.8061, 0.739), (2.236, 0.1542, 0.739), (2.236, 1.114, 0.739), (0.4558, 1.114, 0.739), (0.4558, 0.1542, 0.739), (0.4558, -0.8061, 0.739), (1.968, -0.8061, 0.9337), (1.968, 0.1542, 0.9337), (1.968, 1.114, 0.9337), (0.7236, 1.114, 0.9337), (0.7236, 0.1542, 0.9337), (0.7236, -0.8061, 0.9337), (1.663, -0.7862, 1.138), (1.663, 0.1542, 1.138), (1.663, 1.095, 1.138), (1.029, 1.095, 1.138), (1.029, 0.1542, 1.138), (1.029, -0.7862, 1.138), (1.489, -0.7862, 1.187), (1.489, 0.1542, 1.187), (1.489, 1.095, 1.187), (1.203, 1.095, 1.187), (1.203, 0.1542, 1.187), (1.203, -0.7862, 1.187), (2.49, -0.8061, 0.3982), (2.49, 0.1542, 0.3982), (2.49, 1.114, 0.3982), (0.2018, 1.114, 0.3982), (0.2018, 0.1542, 0.3982), (0.2018, -0.8061, 0.3982), (2.254, -0.7892, 0.818), (2.254, 0.1542, 0.818), (2.254, 1.098, 0.818), (2.041, -0.7892, 0.9729), (2.041, 0.1542, 0.9729), (2.041, 1.098, 0.9729), (2.532, -0.7892, 0.4684), (2.532, 0.1542, 0.4684), (2.532, 1.098, 0.4684), (2.318, -0.7892, 0.7554), (2.318, 0.1542, 0.7554), (2.318, 1.098, 0.7554), (0.4377, 1.098, 0.818), (0.4377, 0.1542, 0.818), (0.4377, -0.7892, 0.818), (0.6507, 1.098, 0.9729), (0.6507, 0.1542, 0.9729), (0.6507, -0.7892, 0.9729), (0.1604, 1.098, 0.4684), (0.1604, 0.1542, 0.4684), (0.1604, -0.7892, 0.4684), (0.3742, 1.098, 0.7554), (0.3742, 0.1542, 0.7554), (0.3742, -0.7892, 0.7554), (1.96, -0.7862, 1.016), (1.96, 0.1542, 1.016), (1.96, 1.095, 1.016), (0.7319, 1.095, 1.016), (0.7319, 0.1542, 1.016), (0.7319, -0.7862, 1.016)], [], [(50, 5, 9, 67), (26, 1, 5, 50), (1, 0, 4, 5), (2, 3, 7, 6), (24, 2, 6, 48), (67, 9, 13, 60), (48, 6, 10, 65), (70, 71, 92, 91), (65, 10, 14, 63), (61, 17, 21, 57), (63, 14, 18, 54), (60, 13, 17, 61), (53, 57, 21, 20), (54, 18, 22, 55), (16, 52, 53, 20), (214, 150, 151, 220), (22, 23, 56, 55), (222, 223, 153, 149), (15, 58, 59, 19), (259, 38, 155, 217), (12, 62, 52, 16), (256, 36, 150, 214), (19, 59, 56, 23), (217, 155, 153, 223), (8, 64, 62, 12), (232, 129, 130, 235), (4, 49, 64, 8), (238, 133, 134, 241), (11, 66, 58, 15), (244, 137, 138, 247), (0, 25, 49, 4), (192, 24, 48, 196), (3, 27, 51, 7), (193, 26, 50, 199), (7, 51, 66, 11), (250, 141, 142, 253), (228, 29, 49, 198), (231, 31, 51, 201), (41, 45, 53, 52), (44, 40, 54, 55), (47, 44, 55, 56), (45, 46, 57, 53), (147, 43, 59, 58), (42, 146, 60, 61), (145, 41, 52, 62), (40, 144, 63, 54), (43, 47, 56, 59), (46, 42, 61, 57), (33, 145, 62, 64), (144, 32, 65, 63), (29, 33, 64, 49), (32, 28, 48, 65), (35, 147, 58, 66), (146, 34, 67, 60), (31, 35, 66, 51), (34, 30, 50, 67), (8, 12, 69, 68), (12, 16, 70, 69), (16, 20, 71, 70), (20, 21, 72, 71), (21, 17, 73, 72), (17, 13, 74, 73), (13, 9, 75, 74), (9, 5, 76, 75), (5, 4, 77, 76), (4, 8, 68, 77), (11, 15, 79, 78), (15, 19, 80, 79), (19, 23, 81, 80), (23, 22, 82, 81), (22, 18, 83, 82), (18, 14, 84, 83), (14, 10, 85, 84), (10, 6, 86, 85), (6, 7, 87, 86), (7, 11, 78, 87), (158, 89, 109, 157), (96, 116, 156), (71, 72, 93, 92), (78, 79, 98, 161), (87, 78, 99, 100), (86, 87, 100, 107), (79, 80, 101, 98), (68, 69, 89, 158), (80, 81, 102, 101), (77, 68, 88, 90), (76, 77, 90, 97), (69, 70, 91, 89), (162, 163, 164, 165, 166, 167, 168, 169), (170, 171, 172, 173, 174, 175, 176, 177), (103, 104, 124, 123), (96, 97, 117, 116), (90, 88, 108, 110), (104, 105, 125, 124), (97, 90, 110, 117), (89, 91, 111, 109), (106, 126, 159), (161, 98, 118, 160), (91, 92, 112, 111), (106, 107, 127, 126), (100, 99, 119, 120), (92, 93, 113, 112), (107, 100, 120, 127), (98, 101, 121, 118), (93, 94, 114, 113), (101, 102, 122, 121), (94, 95, 115, 114), (102, 103, 123, 122), (202, 32, 129, 232), (32, 144, 130, 129), (210, 145, 131, 237), (145, 33, 128, 131), (226, 28, 133, 238), (28, 32, 134, 133), (204, 33, 135, 243), (33, 29, 132, 135), (205, 34, 137, 244), (34, 146, 138, 137), (213, 147, 139, 249), (147, 35, 136, 139), (229, 30, 141, 250), (30, 34, 142, 141), (207, 35, 143, 255), (35, 31, 140, 143), (258, 37, 145, 210), (261, 39, 147, 213), (148, 149, 45, 41), (151, 150, 40, 44), (152, 151, 44, 47), (149, 153, 46, 45), (39, 154, 43, 147), (155, 38, 146, 42), (37, 148, 41, 145), (150, 36, 144, 40), (154, 152, 47, 43), (153, 155, 42, 46), (88, 158, 157, 108), (178, 179, 180, 181, 182, 183), (95, 96, 156, 115), (88, 68, 158), (99, 161, 160, 119), (184, 185, 186, 187, 188, 189), (105, 106, 159, 125), (99, 78, 161), (157, 109, 163, 162), (109, 111, 164, 163), (111, 112, 165, 164), (112, 113, 166, 165), (113, 114, 167, 166), (114, 115, 168, 167), (115, 156, 169, 168), (156, 157, 162, 169), (160, 118, 171, 170), (118, 121, 172, 171), (121, 122, 173, 172), (122, 123, 174, 173), (123, 124, 175, 174), (124, 125, 176, 175), (125, 159, 177, 176), (159, 160, 170, 177), (108, 157, 179, 178), (157, 156, 180, 179), (156, 116, 181, 180), (116, 117, 182, 181), (117, 110, 183, 182), (110, 108, 178, 183), (119, 160, 185, 184), (160, 159, 186, 185), (159, 126, 187, 186), (126, 127, 188, 187), (127, 120, 189, 188), (120, 119, 184, 189), (38, 259, 211, 146), (259, 260, 212, 211), (260, 261, 213, 212), (36, 256, 208, 144), (256, 257, 209, 208), (257, 258, 210, 209), (34, 205, 253, 142), (205, 206, 254, 253), (206, 207, 255, 254), (31, 231, 252, 140), (231, 230, 251, 252), (230, 229, 250, 251), (146, 211, 247, 138), (211, 212, 248, 247), (212, 213, 249, 248), (35, 207, 246, 136), (207, 206, 245, 246), (206, 205, 244, 245), (32, 202, 241, 134), (202, 203, 242, 241), (203, 204, 243, 242), (29, 228, 240, 132), (228, 227, 239, 240), (227, 226, 238, 239), (144, 208, 235, 130), (208, 209, 236, 235), (209, 210, 237, 236), (33, 204, 234, 128), (204, 203, 233, 234), (203, 202, 232, 233), (30, 229, 199, 50), (229, 230, 200, 199), (230, 231, 201, 200), (28, 226, 196, 48), (226, 227, 197, 196), (227, 228, 198, 197), (140, 252, 255, 143), (252, 251, 254, 255), (251, 250, 253, 254), (27, 195, 201, 51), (195, 194, 200, 201), (194, 193, 199, 200), (25, 190, 198, 49), (190, 191, 197, 198), (191, 192, 196, 197), (136, 246, 249, 139), (246, 245, 248, 249), (245, 244, 247, 248), (132, 240, 243, 135), (240, 239, 242, 243), (239, 238, 241, 242), (128, 234, 237, 131), (234, 233, 236, 237), (233, 232, 235, 236), (154, 219, 225, 152), (219, 218, 224, 225), (218, 217, 223, 224), (37, 258, 216, 148), (258, 257, 215, 216), (257, 256, 214, 215), (39, 261, 219, 154), (261, 260, 218, 219), (260, 259, 217, 218), (151, 152, 225, 220), (220, 225, 224, 221), (221, 224, 223, 222), (148, 216, 222, 149), (216, 215, 221, 222), (215, 214, 220, 221)])
me_cube_001.polygons.foreach_set('material_index', [2, 2, 2, 2, 2, 2, 2, 0, 2, 2, 2, 2, 2, 2, 2, 1, 2, 1, 2, 1, 2, 1, 2, 1, 2, 1, 2, 1, 2, 1, 2, 2, 2, 2, 2, 1, 2, 2, 2, 2, 2, 2, 2, 2, 2, 2, 2, 2, 2, 2, 2, 2, 2, 2, 2, 2, 2, 2, 2, 2, 2, 2, 2, 2, 2, 2, 2, 2, 2, 2, 2, 2, 2, 2, 2, 2, 2, 0, 0, 0, 0, 0, 0, 0, 0, 0, 0, 0, 1, 1, 0, 0, 2, 0, 2, 0, 0, 2, 0, 0, 2, 0, 2, 0, 0, 0, 0, 0, 1, 2, 1, 2, 2, 2, 1, 2, 1, 2, 1, 2, 2, 2, 1, 2, 1, 1, 2, 2, 2, 2, 2, 2, 2, 2, 2, 2, 2, 1, 0, 0, 2, 1, 0, 0, 0, 2, 2, 2, 2, 2, 2, 1, 0, 2, 2, 2, 2, 2, 2, 1, 2, 1, 2, 2, 2, 0, 0, 1, 2, 2, 0, 0, 1, 1, 1, 1, 1, 1, 1, 1, 1, 2, 2, 2, 1, 1, 1, 1, 1, 1, 1, 1, 1, 2, 2, 2, 1, 1, 1, 1, 1, 1, 2, 2, 2, 2, 2, 2, 1, 1, 1, 2, 2, 2, 2, 2, 2, 1, 1, 1, 1, 1, 1, 1, 1, 1, 1, 1, 1, 1, 1, 1, 1, 1, 1, 1, 1, 1, 1, 1, 1])
_uv = me_cube_001.uv_layers.new(name='UVMap')
_uv.uv.foreach_set('vector', [0.875, 0.7284, 0.875, 0.75, 0.875, 0.75, 0.875, 0.7284, 0.875, 0.7284, 0.875, 0.75, 0.875, 0.75, 0.875, 0.7284, 0.875, 0.75, 0.625, 0.75, 0.625, 0.75, 0.875, 0.75, 0.625, 0.5, 0.875, 0.5, 0.875, 0.5, 0.625, 0.5, 0.625, 0.5216, 0.625, 0.5, 0.625, 0.5, 0.625, 0.5216, 0.875, 0.7284, 0.875, 0.75, 0.875, 0.75, 0.875, 0.7284, 0.625, 0.5216, 0.625, 0.5, 0.625, 0.5, 0.625, 0.5216, 0.644, 0.75, 0.6662, 0.75, 0.6662, 0.75, 0.644, 0.75, 0.625, 0.5216, 0.625, 0.5, 0.625, 0.5, 0.625, 0.5216, 0.875, 0.7284, 0.875, 0.75, 0.875, 0.75, 0.875, 0.7284, 0.625, 0.5216, 0.625, 0.5, 0.625, 0.5, 0.625, 0.5216, 0.875, 0.7284, 0.875, 0.75, 0.875, 0.75, 0.875, 0.7284, 0.625, 0.7284, 0.875, 0.7284, 0.875, 0.75, 0.625, 0.75, 0.625, 0.5216, 0.625, 0.5, 0.625, 0.5, 0.625, 0.5216, 0.625, 0.75, 0.625, 0.7284, 0.625, 0.7284, 0.625, 0.75, 0.625, 0.5754, 0.625, 0.5258, 0.625, 0.5258, 0.625, 0.5754, 0.625, 0.5, 0.875, 0.5, 0.875, 0.5216, 0.625, 0.5216, 0.625, 0.6746, 0.875, 0.6746, 0.875, 0.7242, 0.625, 0.7242, 0.875, 0.5, 0.875, 0.5216, 0.875, 0.5216, 0.875, 0.5, 0.875, 0.6746, 0.875, 0.7242, 0.875, 0.7242, 0.875, 0.6746, 0.625, 0.75, 0.625, 0.7284, 0.625, 0.7284, 0.625, 0.75, 0.625, 0.5754, 0.625, 0.5258, 0.625, 0.5258, 0.625, 0.5754, 0.875, 0.5, 0.875, 0.5216, 0.875, 0.5216, 0.875, 0.5, 0.875, 0.6746, 0.875, 0.7242, 0.875, 0.7242, 0.875, 0.6746, 0.625, 0.75, 0.625, 0.7284, 0.625, 0.7284, 0.625, 0.75, 0.625, 0.5752, 0.625, 0.5254, 0.625, 0.5254, 0.625, 0.5752, 0.625, 0.75, 0.625, 0.7284, 0.625, 0.7284, 0.625, 0.75, 0.625, 0.5752, 0.625, 0.5254, 0.625, 0.5254, 0.625, 0.5752, 0.875, 0.5, 0.875, 0.5216, 0.875, 0.5216, 0.875, 0.5, 0.875, 0.6748, 0.875, 0.7246, 0.875, 0.7246, 0.875, 0.6748, 0.625, 0.75, 0.625, 0.7284, 0.625, 0.7284, 0.625, 0.75, 0.625, 0.5733, 0.625, 0.5216, 0.625, 0.5216, 0.625, 0.5733, 0.875, 0.5, 0.875, 0.5216, 0.875, 0.5216, 0.875, 0.5, 0.875, 0.6767, 0.875, 0.7284, 0.875, 0.7284, 0.875, 0.6767, 0.875, 0.5, 0.875, 0.5216, 0.875, 0.5216, 0.875, 0.5, 0.875, 0.6748, 0.875, 0.7246, 0.875, 0.7246, 0.875, 0.6748, 0.625, 0.6757, 0.625, 0.7263, 0.625, 0.7284, 0.625, 0.6767, 0.875, 0.5743, 0.875, 0.5237, 0.875, 0.5216, 0.875, 0.5733, 0.625, 0.7263, 0.625, 0.7263, 0.625, 0.7284, 0.625, 0.7284, 0.625, 0.5237, 0.625, 0.5237, 0.625, 0.5216, 0.625, 0.5216, 0.875, 0.5237, 0.625, 0.5237, 0.625, 0.5216, 0.875, 0.5216, 0.625, 0.7263, 0.875, 0.7263, 0.875, 0.7284, 0.625, 0.7284, 0.875, 0.5237, 0.875, 0.5237, 0.875, 0.5216, 0.875, 0.5216, 0.875, 0.7263, 0.875, 0.7263, 0.875, 0.7284, 0.875, 0.7284, 0.625, 0.7263, 0.625, 0.7263, 0.625, 0.7284, 0.625, 0.7284, 0.625, 0.5237, 0.625, 0.5237, 0.625, 0.5216, 0.625, 0.5216, 0.875, 0.5237, 0.875, 0.5237, 0.875, 0.5216, 0.875, 0.5216, 0.875, 0.7263, 0.875, 0.7263, 0.875, 0.7284, 0.875, 0.7284, 0.625, 0.7263, 0.625, 0.7263, 0.625, 0.7284, 0.625, 0.7284, 0.625, 0.5237, 0.625, 0.5237, 0.625, 0.5216, 0.625, 0.5216, 0.625, 0.7263, 0.625, 0.7263, 0.625, 0.7284, 0.625, 0.7284, 0.625, 0.5237, 0.625, 0.5237, 0.625, 0.5216, 0.625, 0.5216, 0.875, 0.5237, 0.875, 0.5237, 0.875, 0.5216, 0.875, 0.5216, 0.875, 0.7263, 0.875, 0.7263, 0.875, 0.7284, 0.875, 0.7284, 0.875, 0.5237, 0.875, 0.5237, 0.875, 0.5216, 0.875, 0.5216, 0.875, 0.7263, 0.875, 0.7263, 0.875, 0.7284, 0.875, 0.7284, 0.625, 0.75, 0.625, 0.75, 0.6371, 0.75, 0.6349, 0.75, 0.625, 0.75, 0.625, 0.75, 0.644, 0.75, 0.6371, 0.75, 0.625, 0.75, 0.625, 0.75, 0.6662, 0.75, 0.644, 0.75, 0.625, 0.75, 0.875, 0.75, 0.8338, 0.75, 0.6662, 0.75, 0.875, 0.75, 0.875, 0.75, 0.856, 0.75, 0.8338, 0.75, 0.875, 0.75, 0.875, 0.75, 0.8629, 0.75, 0.856, 0.75, 0.875, 0.75, 0.875, 0.75, 0.8651, 0.75, 0.8629, 0.75, 0.875, 0.75, 0.875, 0.75, 0.8644, 0.75, 0.8651, 0.75, 0.875, 0.75, 0.625, 0.75, 0.6356, 0.75, 0.8644, 0.75, 0.625, 0.75, 0.625, 0.75, 0.6349, 0.75, 0.6356, 0.75, 0.875, 0.5, 0.875, 0.5, 0.8629, 0.5, 0.8651, 0.5, 0.875, 0.5, 0.875, 0.5, 0.856, 0.5, 0.8629, 0.5, 0.875, 0.5, 0.875, 0.5, 0.8338, 0.5, 0.856, 0.5, 0.875, 0.5, 0.625, 0.5, 0.6662, 0.5, 0.8338, 0.5, 0.625, 0.5, 0.625, 0.5, 0.644, 0.5, 0.6662, 0.5, 0.625, 0.5, 0.625, 0.5, 0.6371, 0.5, 0.644, 0.5, 0.625, 0.5, 0.625, 0.5, 0.6349, 0.5, 0.6371, 0.5, 0.625, 0.5, 0.625, 0.5, 0.6356, 0.5, 0.6349, 0.5, 0.625, 0.5, 0.875, 0.5, 0.8644, 0.5, 0.6356, 0.5, 0.875, 0.5, 0.875, 0.5, 0.8651, 0.5, 0.8644, 0.5, 0.6353, 0.75, 0.6371, 0.75, 0.6371, 0.75, 0.6357, 0.75, 0.8651, 0.75, 0.8651, 0.75, 0.8643, 0.75, 0.6662, 0.75, 0.8338, 0.75, 0.8338, 0.75, 0.6662, 0.75, 0.8651, 0.5, 0.8629, 0.5, 0.8629, 0.5, 0.8647, 0.5, 0.8644, 0.5, 0.8651, 0.5, 0.8651, 0.5, 0.8644, 0.5, 0.6356, 0.5, 0.8644, 0.5, 0.8644, 0.5, 0.6356, 0.5, 0.8629, 0.5, 0.856, 0.5, 0.856, 0.5, 0.8629, 0.5, 0.6349, 0.75, 0.6371, 0.75, 0.6371, 0.75, 0.6353, 0.75, 0.856, 0.5, 0.8338, 0.5, 0.8338, 0.5, 0.856, 0.5, 0.6356, 0.75, 0.6349, 0.75, 0.6349, 0.75, 0.6356, 0.75, 0.8644, 0.75, 0.6356, 0.75, 0.6356, 0.75, 0.8644, 0.75, 0.6371, 0.75, 0.644, 0.75, 0.644, 0.75, 0.6371, 0.75, 0.6383, 0.75, 0.6393, 0.75, 0.6474, 0.75, 0.6706, 0.75, 0.8294, 0.75, 0.8526, 0.75, 0.8607, 0.75, 0.8617, 0.75, 0.8617, 0.5, 0.8607, 0.5, 0.8526, 0.5, 0.8294, 0.5, 0.6706, 0.5, 0.6474, 0.5, 0.6393, 0.5, 0.6383, 0.5, 0.6662, 0.5, 0.644, 0.5, 0.644, 0.5, 0.6662, 0.5, 0.8651, 0.75, 0.8644, 0.75, 0.8644, 0.75, 0.8651, 0.75, 0.6356, 0.75, 0.6349, 0.75, 0.6349, 0.75, 0.6356, 0.75, 0.644, 0.5, 0.6371, 0.5, 0.6371, 0.5, 0.644, 0.5, 0.8644, 0.75, 0.6356, 0.75, 0.6356, 0.75, 0.8644, 0.75, 0.6371, 0.75, 0.644, 0.75, 0.644, 0.75, 0.6371, 0.75, 0.6349, 0.5, 0.6349, 0.5, 0.6357, 0.5, 0.8647, 0.5, 0.8629, 0.5, 0.8629, 0.5, 0.8643, 0.5, 0.644, 0.75, 0.6662, 0.75, 0.6662, 0.75, 0.644, 0.75, 0.6349, 0.5, 0.6356, 0.5, 0.6356, 0.5, 0.6349, 0.5, 0.8644, 0.5, 0.8651, 0.5, 0.8651, 0.5, 0.8644, 0.5, 0.6662, 0.75, 0.8338, 0.75, 0.8338, 0.75, 0.6662, 0.75, 0.6356, 0.5, 0.8644, 0.5, 0.8644, 0.5, 0.6356, 0.5, 0.8629, 0.5, 0.856, 0.5, 0.856, 0.5, 0.8629, 0.5, 0.8338, 0.75, 0.856, 0.75, 0.856, 0.75, 0.8338, 0.75, 0.856, 0.5, 0.8338, 0.5, 0.8338, 0.5, 0.856, 0.5, 0.856, 0.75, 0.8629, 0.75, 0.8629, 0.75, 0.856, 0.75, 0.8338, 0.5, 0.6662, 0.5, 0.6662, 0.5, 0.8338, 0.5, 0.625, 0.5743, 0.625, 0.5237, 0.625, 0.5254, 0.625, 0.5752, 0.625, 0.5237, 0.625, 0.5237, 0.625, 0.5254, 0.625, 0.5254, 0.625, 0.6757, 0.625, 0.7263, 0.625, 0.7246, 0.625, 0.6748, 0.625, 0.7263, 0.625, 0.7263, 0.625, 0.7246, 0.625, 0.7246, 0.625, 0.5743, 0.625, 0.5237, 0.625, 0.5254, 0.625, 0.5752, 0.625, 0.5237, 0.625, 0.5237, 0.625, 0.5254, 0.625, 0.5254, 0.625, 0.6757, 0.625, 0.7263, 0.625, 0.7246, 0.625, 0.6748, 0.625, 0.7263, 0.625, 0.7263, 0.625, 0.7246, 0.625, 0.7246, 0.875, 0.6757, 0.875, 0.7263, 0.875, 0.7246, 0.875, 0.6748, 0.875, 0.7263, 0.875, 0.7263, 0.875, 0.7246, 0.875, 0.7246, 0.875, 0.5743, 0.875, 0.5237, 0.875, 0.5254, 0.875, 0.5752, 0.875, 0.5237, 0.875, 0.5237, 0.875, 0.5254, 0.875, 0.5254, 0.875, 0.6757, 0.875, 0.7263, 0.875, 0.7246, 0.875, 0.6748, 0.875, 0.7263, 0.875, 0.7263, 0.875, 0.7246, 0.875, 0.7246, 0.875, 0.5743, 0.875, 0.5237, 0.875, 0.5254, 0.875, 0.5752, 0.875, 0.5237, 0.875, 0.5237, 0.875, 0.5254, 0.875, 0.5254, 0.625, 0.6746, 0.625, 0.7242, 0.625, 0.7263, 0.625, 0.6757, 0.875, 0.5754, 0.875, 0.5258, 0.875, 0.5237, 0.875, 0.5743, 0.625, 0.7242, 0.625, 0.7242, 0.625, 0.7263, 0.625, 0.7263, 0.625, 0.5258, 0.625, 0.5258, 0.625, 0.5237, 0.625, 0.5237, 0.875, 0.5258, 0.625, 0.5258, 0.625, 0.5237, 0.875, 0.5237, 0.625, 0.7242, 0.875, 0.7242, 0.875, 0.7263, 0.625, 0.7263, 0.875, 0.5258, 0.875, 0.5258, 0.875, 0.5237, 0.875, 0.5237, 0.875, 0.7242, 0.875, 0.7242, 0.875, 0.7263, 0.875, 0.7263, 0.625, 0.7242, 0.625, 0.7242, 0.625, 0.7263, 0.625, 0.7263, 0.625, 0.5258, 0.625, 0.5258, 0.625, 0.5237, 0.625, 0.5237, 0.875, 0.5258, 0.875, 0.5258, 0.875, 0.5237, 0.875, 0.5237, 0.875, 0.7242, 0.875, 0.7242, 0.875, 0.7263, 0.875, 0.7263, 0.6349, 0.75, 0.6353, 0.75, 0.6357, 0.75, 0.6349, 0.75, 0.636, 0.75, 0.6373, 0.75, 0.8627, 0.75, 0.864, 0.75, 0.8631, 0.75, 0.6369, 0.75, 0.8629, 0.75, 0.8651, 0.75, 0.8643, 0.75, 0.8629, 0.75, 0.6349, 0.75, 0.6349, 0.75, 0.6353, 0.75, 0.8651, 0.5, 0.8647, 0.5, 0.8643, 0.5, 0.8651, 0.5, 0.864, 0.5, 0.8627, 0.5, 0.6373, 0.5, 0.636, 0.5, 0.6369, 0.5, 0.8631, 0.5, 0.6371, 0.5, 0.6349, 0.5, 0.6357, 0.5, 0.6371, 0.5, 0.8651, 0.5, 0.8651, 0.5, 0.8647, 0.5, 0.6357, 0.75, 0.6371, 0.75, 0.6393, 0.75, 0.6383, 0.75, 0.6371, 0.75, 0.644, 0.75, 0.6474, 0.75, 0.6393, 0.75, 0.644, 0.75, 0.6662, 0.75, 0.6706, 0.75, 0.6474, 0.75, 0.6662, 0.75, 0.8338, 0.75, 0.8294, 0.75, 0.6706, 0.75, 0.8338, 0.75, 0.856, 0.75, 0.8526, 0.75, 0.8294, 0.75, 0.856, 0.75, 0.8629, 0.75, 0.8607, 0.75, 0.8526, 0.75, 0.8629, 0.75, 0.8643, 0.75, 0.8617, 0.75, 0.8607, 0.75, 0.8643, 0.75, 0.6357, 0.75, 0.6383, 0.75, 0.8617, 0.75, 0.8643, 0.5, 0.8629, 0.5, 0.8607, 0.5, 0.8617, 0.5, 0.8629, 0.5, 0.856, 0.5, 0.8526, 0.5, 0.8607, 0.5, 0.856, 0.5, 0.8338, 0.5, 0.8294, 0.5, 0.8526, 0.5, 0.8338, 0.5, 0.6662, 0.5, 0.6706, 0.5, 0.8294, 0.5, 0.6662, 0.5, 0.644, 0.5, 0.6474, 0.5, 0.6706, 0.5, 0.644, 0.5, 0.6371, 0.5, 0.6393, 0.5, 0.6474, 0.5, 0.6371, 0.5, 0.6357, 0.5, 0.6383, 0.5, 0.6393, 0.5, 0.6357, 0.5, 0.8643, 0.5, 0.8617, 0.5, 0.6383, 0.5, 0.6349, 0.75, 0.6357, 0.75, 0.6373, 0.75, 0.636, 0.75, 0.6357, 0.75, 0.8643, 0.75, 0.8627, 0.75, 0.6373, 0.75, 0.8643, 0.75, 0.8651, 0.75, 0.864, 0.75, 0.8627, 0.75, 0.8651, 0.75, 0.8644, 0.75, 0.8631, 0.75, 0.864, 0.75, 0.8644, 0.75, 0.6356, 0.75, 0.6369, 0.75, 0.8631, 0.75, 0.6356, 0.75, 0.6349, 0.75, 0.636, 0.75, 0.6369, 0.75, 0.8651, 0.5, 0.8643, 0.5, 0.8627, 0.5, 0.864, 0.5, 0.8643, 0.5, 0.6357, 0.5, 0.6373, 0.5, 0.8627, 0.5, 0.6357, 0.5, 0.6349, 0.5, 0.636, 0.5, 0.6373, 0.5, 0.6349, 0.5, 0.6356, 0.5, 0.6369, 0.5, 0.636, 0.5, 0.6356, 0.5, 0.8644, 0.5, 0.8631, 0.5, 0.6369, 0.5, 0.8644, 0.5, 0.8651, 0.5, 0.864, 0.5, 0.8631, 0.5, 0.875, 0.7242, 0.875, 0.6746, 0.875, 0.6757, 0.875, 0.7263, 0.875, 0.6746, 0.875, 0.625, 0.875, 0.625, 0.875, 0.6757, 0.875, 0.625, 0.875, 0.5754, 0.875, 0.5743, 0.875, 0.625, 0.625, 0.5258, 0.625, 0.5754, 0.625, 0.5743, 0.625, 0.5237, 0.625, 0.5754, 0.625, 0.625, 0.625, 0.625, 0.625, 0.5743, 0.625, 0.625, 0.625, 0.6746, 0.625, 0.6757, 0.625, 0.625, 0.875, 0.7263, 0.875, 0.6757, 0.875, 0.6748, 0.875, 0.7246, 0.875, 0.6757, 0.875, 0.625, 0.875, 0.625, 0.875, 0.6748, 0.875, 0.625, 0.875, 0.5743, 0.875, 0.5752, 0.875, 0.625, 0.875, 0.5237, 0.875, 0.5743, 0.875, 0.5752, 0.875, 0.5254, 0.875, 0.5743, 0.875, 0.625, 0.875, 0.625, 0.875, 0.5752, 0.875, 0.625, 0.875, 0.6757, 0.875, 0.6748, 0.875, 0.625, 0.875, 0.7263, 0.875, 0.6757, 0.875, 0.6748, 0.875, 0.7246, 0.875, 0.6757, 0.875, 0.625, 0.875, 0.625, 0.875, 0.6748, 0.875, 0.625, 0.875, 0.5743, 0.875, 0.5752, 0.875, 0.625, 0.875, 0.5237, 0.875, 0.5743, 0.875, 0.5752, 0.875, 0.5254, 0.875, 0.5743, 0.875, 0.625, 0.875, 0.625, 0.875, 0.5752, 0.875, 0.625, 0.875, 0.6757, 0.875, 0.6748, 0.875, 0.625, 0.625, 0.5237, 0.625, 0.5743, 0.625, 0.5752, 0.625, 0.5254, 0.625, 0.5743, 0.625, 0.625, 0.625, 0.625, 0.625, 0.5752, 0.625, 0.625, 0.625, 0.6757, 0.625, 0.6748, 0.625, 0.625, 0.625, 0.7263, 0.625, 0.6757, 0.625, 0.6748, 0.625, 0.7246, 0.625, 0.6757, 0.625, 0.625, 0.625, 0.625, 0.625, 0.6748, 0.625, 0.625, 0.625, 0.5743, 0.625, 0.5752, 0.625, 0.625, 0.625, 0.5237, 0.625, 0.5743, 0.625, 0.5752, 0.625, 0.5254, 0.625, 0.5743, 0.625, 0.625, 0.625, 0.625, 0.625, 0.5752, 0.625, 0.625, 0.625, 0.6757, 0.625, 0.6748, 0.625, 0.625, 0.625, 0.7263, 0.625, 0.6757, 0.625, 0.6748, 0.625, 0.7246, 0.625, 0.6757, 0.625, 0.625, 0.625, 0.625, 0.625, 0.6748, 0.625, 0.625, 0.625, 0.5743, 0.625, 0.5752, 0.625, 0.625, 0.875, 0.7263, 0.875, 0.6757, 0.875, 0.6767, 0.875, 0.7284, 0.875, 0.6757, 0.875, 0.625, 0.875, 0.625, 0.875, 0.6767, 0.875, 0.625, 0.875, 0.5743, 0.875, 0.5733, 0.875, 0.625, 0.625, 0.5237, 0.625, 0.5743, 0.625, 0.5733, 0.625, 0.5216, 0.625, 0.5743, 0.625, 0.625, 0.625, 0.625, 0.625, 0.5733, 0.625, 0.625, 0.625, 0.6757, 0.625, 0.6767, 0.625, 0.625, 0.875, 0.5254, 0.875, 0.5752, 0.875, 0.5752, 0.875, 0.5254, 0.875, 0.5752, 0.875, 0.625, 0.875, 0.625, 0.875, 0.5752, 0.875, 0.625, 0.875, 0.6748, 0.875, 0.6748, 0.875, 0.625, 0.875, 0.5216, 0.875, 0.5733, 0.875, 0.5733, 0.875, 0.5216, 0.875, 0.5733, 0.875, 0.625, 0.875, 0.625, 0.875, 0.5733, 0.875, 0.625, 0.875, 0.6767, 0.875, 0.6767, 0.875, 0.625, 0.625, 0.7284, 0.625, 0.6767, 0.625, 0.6767, 0.625, 0.7284, 0.625, 0.6767, 0.625, 0.625, 0.625, 0.625, 0.625, 0.6767, 0.625, 0.625, 0.625, 0.5733, 0.625, 0.5733, 0.625, 0.625, 0.875, 0.5254, 0.875, 0.5752, 0.875, 0.5752, 0.875, 0.5254, 0.875, 0.5752, 0.875, 0.625, 0.875, 0.625, 0.875, 0.5752, 0.875, 0.625, 0.875, 0.6748, 0.875, 0.6748, 0.875, 0.625, 0.625, 0.7246, 0.625, 0.6748, 0.625, 0.6748, 0.625, 0.7246, 0.625, 0.6748, 0.625, 0.625, 0.625, 0.625, 0.625, 0.6748, 0.625, 0.625, 0.625, 0.5752, 0.625, 0.5752, 0.625, 0.625, 0.625, 0.7246, 0.625, 0.6748, 0.625, 0.6748, 0.625, 0.7246, 0.625, 0.6748, 0.625, 0.625, 0.625, 0.625, 0.625, 0.6748, 0.625, 0.625, 0.625, 0.5752, 0.625, 0.5752, 0.625, 0.625, 0.875, 0.5258, 0.875, 0.5754, 0.875, 0.5754, 0.875, 0.5258, 0.875, 0.5754, 0.875, 0.625, 0.875, 0.625, 0.875, 0.5754, 0.875, 0.625, 0.875, 0.6746, 0.875, 0.6746, 0.875, 0.625, 0.625, 0.7242, 0.625, 0.6746, 0.625, 0.6746, 0.625, 0.7242, 0.625, 0.6746, 0.625, 0.625, 0.625, 0.625, 0.625, 0.6746, 0.625, 0.625, 0.625, 0.5754, 0.625, 0.5754, 0.625, 0.625, 0.875, 0.5258, 0.875, 0.5754, 0.875, 0.5754, 0.875, 0.5258, 0.875, 0.5754, 0.875, 0.625, 0.875, 0.625, 0.875, 0.5754, 0.875, 0.625, 0.875, 0.6746, 0.875, 0.6746, 0.875, 0.625, 0.625, 0.5258, 0.875, 0.5258, 0.875, 0.5754, 0.625, 0.5754, 0.625, 0.5754, 0.875, 0.5754, 0.875, 0.625, 0.625, 0.625, 0.625, 0.625, 0.875, 0.625, 0.875, 0.6746, 0.625, 0.6746, 0.625, 0.7242, 0.625, 0.6746, 0.625, 0.6746, 0.625, 0.7242, 0.625, 0.6746, 0.625, 0.625, 0.625, 0.625, 0.625, 0.6746, 0.625, 0.625, 0.625, 0.5754, 0.625, 0.5754, 0.625, 0.625])
me_cube_001.materials.append(mat_material)
me_cube_001.materials.append(mat_material_004)
me_cube_001.materials.append(mat_material_005)
me_cube_001.use_mirror_vertex_groups = False
me_cube_001.update()
me_cube_002 = bpy.data.meshes.new('Cube.002')
me_cube_002.from_pydata([(2.785, -0.1859, -0.252), (2.785, -0.1859, 0.2287), (2.785, 0.4332, 0.2287), (2.785, 0.4332, -0.252), (2.489, -0.1859, 0.2287), (2.489, -0.1859, -0.252), (2.489, 0.4332, -0.252), (2.489, 0.4332, 0.2287), (2.785, 0.02046, -0.252), (2.785, 0.2268, -0.252), (2.785, 0.02046, 0.2287), (2.785, 0.2268, 0.2287), (2.489, 0.02046, -0.252), (2.489, 0.2268, -0.252), (2.489, 0.02046, 0.2287), (2.489, 0.2268, 0.2287), (2.785, -0.1859, 0.06845), (2.785, -0.1859, -0.09178), (2.785, 0.4332, 0.06845), (2.785, 0.4332, -0.09178), (2.489, -0.1859, 0.06845), (2.489, -0.1859, -0.09178), (2.489, 0.4332, 0.06845), (2.489, 0.4332, -0.09178), (2.489, 0.02046, 0.06845), (2.489, 0.02046, -0.09178), (2.489, 0.2268, 0.06845), (2.489, 0.2268, -0.09178), (2.784, 0.06436, -0.05339), (2.783, 0.02755, 0.05951), (2.786, 0.1831, -0.05327), (2.787, 0.2197, 0.05971), (2.785, -0.08272, -0.252), (2.785, -0.08272, 0.2287), (2.489, -0.08272, -0.252), (2.489, -0.08272, 0.2287), (2.785, -0.08272, -0.09178), (2.785, -0.08272, 0.06845), (2.489, -0.08272, -0.09178), (2.489, -0.08272, 0.06845), (2.785, 0.33, -0.252), (2.785, 0.33, 0.2287), (2.489, 0.33, -0.252), (2.489, 0.33, 0.2287), (2.489, 0.33, -0.09178), (2.489, 0.33, 0.06845), (2.785, 0.33, -0.09178), (2.785, 0.33, 0.06845), (2.785, 0.1236, -0.252), (2.785, 0.1236, 0.2287), (2.489, 0.1236, -0.252), (2.489, 0.1236, 0.2287), (2.489, 0.1236, -0.09178), (2.489, 0.1236, 0.06845), (2.784, 0.06418, 0.1101), (2.786, 0.1829, 0.1102), (2.785, -0.1859, 0.1486), (2.785, 0.4332, 0.1486), (2.489, -0.1859, 0.1486), (2.489, 0.4332, 0.1486), (2.489, 0.02046, 0.1486), (2.489, 0.2268, 0.1486), (2.785, -0.08272, 0.1486), (2.489, -0.08272, 0.1486), (2.489, 0.33, 0.1486), (2.785, 0.33, 0.1486), (2.785, 0.1235, 0.1294), (2.489, 0.1236, 0.1486), (2.785, -0.1859, -0.01166), (2.785, 0.4332, -0.01166), (2.489, -0.1859, -0.01166), (2.489, 0.4332, -0.01166), (2.489, 0.02046, -0.01166), (2.489, 0.2268, -0.01166), (2.783, 0.02761, -0.002921), (2.787, 0.2197, -0.002723), (2.489, -0.08272, -0.01166), (2.785, -0.08272, -0.01166), (2.785, 0.33, -0.01166), (2.489, 0.33, -0.01166), (2.489, 0.1236, -0.01166), (2.785, -0.1859, -0.1719), (2.785, 0.4332, -0.1719), (2.489, -0.1859, -0.1719), (2.489, 0.4332, -0.1719), (2.489, 0.02046, -0.1719), (2.489, 0.2268, -0.1719), (2.785, 0.02046, -0.1719), (2.785, 0.2268, -0.1719), (2.489, -0.08272, -0.1719), (2.785, -0.08272, -0.1719), (2.785, 0.33, -0.1719), (2.489, 0.33, -0.1719), (2.489, 0.1236, -0.1719), (2.785, 0.1236, -0.1719), (2.727, 0.02138, -0.1718), (2.726, 0.06528, -0.05332), (2.725, 0.02854, -0.002851), (2.725, 0.02847, 0.05958), (2.727, 0.2277, -0.1718), (2.728, 0.184, -0.0532), (2.729, 0.2206, -0.002654), (2.729, 0.2206, 0.05978), (2.727, 0.1246, -0.1718), (2.726, 0.06511, 0.1101), (2.728, 0.1838, 0.1102), (2.727, 0.1245, 0.1295), (2.685, 0.02205, -0.1718), (2.684, 0.06595, -0.05327), (2.683, 0.02921, -0.002802), (2.683, 0.02914, 0.05963), (2.685, 0.2284, -0.1718), (2.686, 0.1847, -0.05315), (2.687, 0.2213, -0.002604), (2.687, 0.2212, 0.05983), (2.685, 0.1253, -0.0725), (2.685, 0.1269, 0.0592), (2.685, 0.1235, -0.002174), (2.685, 0.1252, -0.1718), (2.684, 0.06578, 0.1102), (2.686, 0.1845, 0.1103), (2.685, 0.1251, 0.1295)], [], [(65, 57, 2, 41), (64, 43, 7, 59), (32, 0, 5, 34), (41, 2, 7, 43), (56, 1, 4, 58), (82, 3, 6, 84), (33, 10, 14, 35), (49, 11, 15, 51), (40, 9, 13, 42), (48, 8, 12, 50), (63, 35, 14, 60), (67, 51, 15, 61), (62, 54, 10, 33), (66, 55, 11, 49), (55, 66, 106, 105), (94, 88, 99, 103), (90, 87, 28, 36), (77, 74, 29, 37), (93, 52, 27, 86), (80, 53, 26, 73), (89, 38, 25, 85), (76, 39, 24, 72), (57, 18, 22, 59), (69, 19, 23, 71), (81, 17, 21, 83), (68, 16, 20, 70), (92, 44, 23, 84), (79, 45, 22, 71), (91, 82, 19, 46), (78, 69, 18, 47), (70, 20, 39, 76), (83, 21, 38, 89), (68, 77, 37, 16), (81, 90, 36, 17), (56, 62, 33, 1), (58, 4, 35, 63), (1, 33, 35, 4), (8, 32, 34, 12), (75, 78, 47, 31), (88, 91, 46, 30), (73, 26, 45, 79), (86, 27, 44, 92), (3, 40, 42, 6), (11, 41, 43, 15), (61, 15, 43, 64), (55, 65, 41, 11), (72, 24, 53, 80), (85, 25, 52, 93), (74, 28, 96, 97), (54, 29, 98, 104), (54, 66, 49, 10), (60, 14, 51, 67), (9, 48, 50, 13), (10, 49, 51, 14), (24, 60, 67, 53), (28, 87, 95, 96), (31, 47, 65, 55), (26, 61, 64, 45), (20, 58, 63, 39), (16, 37, 62, 56), (2, 57, 59, 7), (75, 31, 102, 101), (37, 29, 54, 62), (53, 67, 61, 26), (39, 63, 60, 24), (16, 56, 58, 20), (45, 64, 59, 22), (47, 18, 57, 65), (88, 30, 100, 99), (25, 72, 80, 52), (27, 73, 79, 44), (30, 46, 78, 75), (17, 36, 77, 68), (21, 70, 76, 38), (46, 19, 69, 78), (44, 79, 71, 23), (17, 68, 70, 21), (18, 69, 71, 22), (38, 76, 72, 25), (52, 80, 73, 27), (36, 28, 74, 77), (87, 94, 103, 95), (8, 48, 94, 87), (9, 40, 91, 88), (0, 32, 90, 81), (40, 3, 82, 91), (0, 81, 83, 5), (32, 8, 87, 90), (48, 9, 88, 94), (19, 82, 84, 23), (103, 99, 111, 118), (105, 106, 121, 120), (96, 95, 107, 108), (104, 98, 110, 119), (101, 102, 114, 113), (95, 103, 118, 107), (106, 104, 119, 121), (100, 101, 113, 112), (30, 75, 101, 100), (29, 74, 97, 98), (31, 55, 105, 102), (66, 54, 104, 106), (118, 111, 112, 115), (117, 113, 114, 116), (109, 117, 116, 110), (107, 118, 115, 108), (110, 116, 121, 119), (116, 114, 120, 121), (108, 115, 117, 109), (115, 112, 113, 117), (102, 105, 120, 114), (98, 97, 109, 110), (97, 96, 108, 109), (99, 100, 112, 111)])
me_cube_002.polygons.foreach_set('material_index', [1, 1, 1, 1, 0, 1, 1, 1, 1, 1, 1, 1, 1, 1, 1, 1, 1, 1, 1, 1, 1, 1, 1, 1, 0, 0, 1, 1, 1, 1, 1, 1, 1, 1, 1, 1, 1, 1, 1, 1, 1, 1, 1, 1, 1, 1, 1, 1, 1, 1, 1, 1, 1, 1, 1, 1, 1, 1, 1, 1, 1, 0, 1, 1, 1, 0, 1, 1, 0, 1, 1, 1, 1, 1, 1, 1, 0, 1, 1, 1, 1, 1, 1, 1, 1, 1, 1, 1, 1, 1, 1, 0, 1, 1, 0, 1, 0, 0, 0, 1, 0, 0, 1, 1, 1, 1, 1, 1, 1, 1, 0, 1, 1, 0])
_uv = me_cube_002.uv_layers.new(name='UVMap')
_uv.uv.foreach_set('vector', [0.5859, 0.7008, 0.5859, 0.7388, 0.5957, 0.7388, 0.5957, 0.7008, 0.5859, 0.7008, 0.5957, 0.7008, 0.5957, 0.7388, 0.5859, 0.7388, 0.5369, 0.5492, 0.5369, 0.5112, 0.5369, 0.5112, 0.5369, 0.5492, 0.5957, 0.7008, 0.5957, 0.7388, 0.5957, 0.7388, 0.5957, 0.7008, 0.5859, 0.5112, 0.5957, 0.5112, 0.5957, 0.5112, 0.5859, 0.5112, 0.5467, 0.7388, 0.5369, 0.7388, 0.5369, 0.7388, 0.5467, 0.7388, 0.5957, 0.5492, 0.5957, 0.5871, 0.5957, 0.5871, 0.5957, 0.5492, 0.5957, 0.625, 0.5957, 0.6629, 0.5957, 0.6629, 0.5957, 0.625, 0.5369, 0.7008, 0.5369, 0.6629, 0.5369, 0.6629, 0.5369, 0.7008, 0.5369, 0.625, 0.5369, 0.5871, 0.5369, 0.5871, 0.5369, 0.625, 0.5859, 0.5492, 0.5957, 0.5492, 0.5957, 0.5871, 0.5859, 0.5871, 0.5859, 0.625, 0.5957, 0.625, 0.5957, 0.6629, 0.5859, 0.6629, 0.5859, 0.5492, 0.5859, 0.5871, 0.5957, 0.5871, 0.5957, 0.5492, 0.5859, 0.625, 0.5859, 0.6629, 0.5957, 0.6629, 0.5957, 0.625, 0.5859, 0.6629, 0.5859, 0.625, 0.5859, 0.625, 0.5859, 0.6629, 0.5467, 0.625, 0.5467, 0.6629, 0.5467, 0.6629, 0.5467, 0.625, 0.5467, 0.5492, 0.5467, 0.5871, 0.5565, 0.5871, 0.5565, 0.5492, 0.5663, 0.5492, 0.5663, 0.5871, 0.5761, 0.5871, 0.5761, 0.5492, 0.5467, 0.625, 0.5565, 0.625, 0.5565, 0.6629, 0.5467, 0.6629, 0.5663, 0.625, 0.5761, 0.625, 0.5761, 0.6629, 0.5663, 0.6629, 0.5467, 0.5492, 0.5565, 0.5492, 0.5565, 0.5871, 0.5467, 0.5871, 0.5663, 0.5492, 0.5761, 0.5492, 0.5761, 0.5871, 0.5663, 0.5871, 0.5859, 0.7388, 0.5761, 0.7388, 0.5761, 0.7388, 0.5859, 0.7388, 0.5663, 0.7388, 0.5565, 0.7388, 0.5565, 0.7388, 0.5663, 0.7388, 0.5467, 0.5112, 0.5565, 0.5112, 0.5565, 0.5112, 0.5467, 0.5112, 0.5663, 0.5112, 0.5761, 0.5112, 0.5761, 0.5112, 0.5663, 0.5112, 0.5467, 0.7008, 0.5565, 0.7008, 0.5565, 0.7388, 0.5467, 0.7388, 0.5663, 0.7008, 0.5761, 0.7008, 0.5761, 0.7388, 0.5663, 0.7388, 0.5467, 0.7008, 0.5467, 0.7388, 0.5565, 0.7388, 0.5565, 0.7008, 0.5663, 0.7008, 0.5663, 0.7388, 0.5761, 0.7388, 0.5761, 0.7008, 0.5663, 0.5112, 0.5761, 0.5112, 0.5761, 0.5492, 0.5663, 0.5492, 0.5467, 0.5112, 0.5565, 0.5112, 0.5565, 0.5492, 0.5467, 0.5492, 0.5663, 0.5112, 0.5663, 0.5492, 0.5761, 0.5492, 0.5761, 0.5112, 0.5467, 0.5112, 0.5467, 0.5492, 0.5565, 0.5492, 0.5565, 0.5112, 0.5859, 0.5112, 0.5859, 0.5492, 0.5957, 0.5492, 0.5957, 0.5112, 0.5859, 0.5112, 0.5957, 0.5112, 0.5957, 0.5492, 0.5859, 0.5492, 0.5957, 0.5112, 0.5957, 0.5492, 0.5957, 0.5492, 0.5957, 0.5112, 0.5369, 0.5871, 0.5369, 0.5492, 0.5369, 0.5492, 0.5369, 0.5871, 0.5663, 0.6629, 0.5663, 0.7008, 0.5761, 0.7008, 0.5761, 0.6629, 0.5467, 0.6629, 0.5467, 0.7008, 0.5565, 0.7008, 0.5565, 0.6629, 0.5663, 0.6629, 0.5761, 0.6629, 0.5761, 0.7008, 0.5663, 0.7008, 0.5467, 0.6629, 0.5565, 0.6629, 0.5565, 0.7008, 0.5467, 0.7008, 0.5369, 0.7388, 0.5369, 0.7008, 0.5369, 0.7008, 0.5369, 0.7388, 0.5957, 0.6629, 0.5957, 0.7008, 0.5957, 0.7008, 0.5957, 0.6629, 0.5859, 0.6629, 0.5957, 0.6629, 0.5957, 0.7008, 0.5859, 0.7008, 0.5859, 0.6629, 0.5859, 0.7008, 0.5957, 0.7008, 0.5957, 0.6629, 0.5663, 0.5871, 0.5761, 0.5871, 0.5761, 0.625, 0.5663, 0.625, 0.5467, 0.5871, 0.5565, 0.5871, 0.5565, 0.625, 0.5467, 0.625, 0.5663, 0.5871, 0.5565, 0.5871, 0.5565, 0.5871, 0.5663, 0.5871, 0.5859, 0.5871, 0.5761, 0.5871, 0.5761, 0.5871, 0.5859, 0.5871, 0.5859, 0.5871, 0.5859, 0.625, 0.5957, 0.625, 0.5957, 0.5871, 0.5859, 0.5871, 0.5957, 0.5871, 0.5957, 0.625, 0.5859, 0.625, 0.5369, 0.6629, 0.5369, 0.625, 0.5369, 0.625, 0.5369, 0.6629, 0.5957, 0.5871, 0.5957, 0.625, 0.5957, 0.625, 0.5957, 0.5871, 0.5761, 0.5871, 0.5859, 0.5871, 0.5859, 0.625, 0.5761, 0.625, 0.5565, 0.5871, 0.5467, 0.5871, 0.5467, 0.5871, 0.5565, 0.5871, 0.5761, 0.6629, 0.5761, 0.7008, 0.5859, 0.7008, 0.5859, 0.6629, 0.5761, 0.6629, 0.5859, 0.6629, 0.5859, 0.7008, 0.5761, 0.7008, 0.5761, 0.5112, 0.5859, 0.5112, 0.5859, 0.5492, 0.5761, 0.5492, 0.5761, 0.5112, 0.5761, 0.5492, 0.5859, 0.5492, 0.5859, 0.5112, 0.5957, 0.7388, 0.5859, 0.7388, 0.5859, 0.7388, 0.5957, 0.7388, 0.5663, 0.6629, 0.5761, 0.6629, 0.5761, 0.6629, 0.5663, 0.6629, 0.5761, 0.5492, 0.5761, 0.5871, 0.5859, 0.5871, 0.5859, 0.5492, 0.5761, 0.625, 0.5859, 0.625, 0.5859, 0.6629, 0.5761, 0.6629, 0.5761, 0.5492, 0.5859, 0.5492, 0.5859, 0.5871, 0.5761, 0.5871, 0.5761, 0.5112, 0.5859, 0.5112, 0.5859, 0.5112, 0.5761, 0.5112, 0.5761, 0.7008, 0.5859, 0.7008, 0.5859, 0.7388, 0.5761, 0.7388, 0.5761, 0.7008, 0.5761, 0.7388, 0.5859, 0.7388, 0.5859, 0.7008, 0.5467, 0.6629, 0.5565, 0.6629, 0.5565, 0.6629, 0.5467, 0.6629, 0.5565, 0.5871, 0.5663, 0.5871, 0.5663, 0.625, 0.5565, 0.625, 0.5565, 0.6629, 0.5663, 0.6629, 0.5663, 0.7008, 0.5565, 0.7008, 0.5565, 0.6629, 0.5565, 0.7008, 0.5663, 0.7008, 0.5663, 0.6629, 0.5565, 0.5112, 0.5565, 0.5492, 0.5663, 0.5492, 0.5663, 0.5112, 0.5565, 0.5112, 0.5663, 0.5112, 0.5663, 0.5492, 0.5565, 0.5492, 0.5565, 0.7008, 0.5565, 0.7388, 0.5663, 0.7388, 0.5663, 0.7008, 0.5565, 0.7008, 0.5663, 0.7008, 0.5663, 0.7388, 0.5565, 0.7388, 0.5565, 0.5112, 0.5663, 0.5112, 0.5663, 0.5112, 0.5565, 0.5112, 0.5761, 0.7388, 0.5663, 0.7388, 0.5663, 0.7388, 0.5761, 0.7388, 0.5565, 0.5492, 0.5663, 0.5492, 0.5663, 0.5871, 0.5565, 0.5871, 0.5565, 0.625, 0.5663, 0.625, 0.5663, 0.6629, 0.5565, 0.6629, 0.5565, 0.5492, 0.5565, 0.5871, 0.5663, 0.5871, 0.5663, 0.5492, 0.5467, 0.5871, 0.5467, 0.625, 0.5467, 0.625, 0.5467, 0.5871, 0.5369, 0.5871, 0.5369, 0.625, 0.5467, 0.625, 0.5467, 0.5871, 0.5369, 0.6629, 0.5369, 0.7008, 0.5467, 0.7008, 0.5467, 0.6629, 0.5369, 0.5112, 0.5369, 0.5492, 0.5467, 0.5492, 0.5467, 0.5112, 0.5369, 0.7008, 0.5369, 0.7388, 0.5467, 0.7388, 0.5467, 0.7008, 0.5369, 0.5112, 0.5467, 0.5112, 0.5467, 0.5112, 0.5369, 0.5112, 0.5369, 0.5492, 0.5369, 0.5871, 0.5467, 0.5871, 0.5467, 0.5492, 0.5369, 0.625, 0.5369, 0.6629, 0.5467, 0.6629, 0.5467, 0.625, 0.5565, 0.7388, 0.5467, 0.7388, 0.5467, 0.7388, 0.5565, 0.7388, 0.5467, 0.625, 0.5467, 0.6629, 0.5467, 0.6629, 0.5467, 0.625, 0.5859, 0.6629, 0.5859, 0.625, 0.5859, 0.625, 0.5859, 0.6629, 0.5565, 0.5871, 0.5467, 0.5871, 0.5467, 0.5871, 0.5565, 0.5871, 0.5859, 0.5871, 0.5761, 0.5871, 0.5761, 0.5871, 0.5859, 0.5871, 0.5663, 0.6629, 0.5761, 0.6629, 0.5761, 0.6629, 0.5663, 0.6629, 0.5467, 0.5871, 0.5467, 0.625, 0.5467, 0.625, 0.5467, 0.5871, 0.5859, 0.625, 0.5859, 0.5871, 0.5859, 0.5871, 0.5859, 0.625, 0.5565, 0.6629, 0.5663, 0.6629, 0.5663, 0.6629, 0.5565, 0.6629, 0.5565, 0.6629, 0.5663, 0.6629, 0.5663, 0.6629, 0.5565, 0.6629, 0.5761, 0.5871, 0.5663, 0.5871, 0.5663, 0.5871, 0.5761, 0.5871, 0.5761, 0.6629, 0.5859, 0.6629, 0.5859, 0.6629, 0.5761, 0.6629, 0.5859, 0.625, 0.5859, 0.5871, 0.5859, 0.5871, 0.5859, 0.625, 0.5467, 0.625, 0.5467, 0.6629, 0.5565, 0.6629, 0.5565, 0.625, 0.5663, 0.625, 0.5663, 0.6629, 0.5761, 0.6629, 0.5761, 0.625, 0.5663, 0.5871, 0.5663, 0.625, 0.5761, 0.625, 0.5761, 0.5871, 0.5467, 0.5871, 0.5467, 0.625, 0.5565, 0.625, 0.5565, 0.5871, 0.5761, 0.5871, 0.5761, 0.625, 0.5859, 0.625, 0.5859, 0.5871, 0.5761, 0.625, 0.5761, 0.6629, 0.5859, 0.6629, 0.5859, 0.625, 0.5565, 0.5871, 0.5565, 0.625, 0.5663, 0.625, 0.5663, 0.5871, 0.5565, 0.625, 0.5565, 0.6629, 0.5663, 0.6629, 0.5663, 0.625, 0.5761, 0.6629, 0.5859, 0.6629, 0.5859, 0.6629, 0.5761, 0.6629, 0.5761, 0.5871, 0.5663, 0.5871, 0.5663, 0.5871, 0.5761, 0.5871, 0.5663, 0.5871, 0.5565, 0.5871, 0.5565, 0.5871, 0.5663, 0.5871, 0.5467, 0.6629, 0.5565, 0.6629, 0.5565, 0.6629, 0.5467, 0.6629])
me_cube_002.materials.append(mat_material)
me_cube_002.materials.append(mat_material_006)
me_cube_002.use_mirror_vertex_groups = False
me_cube_002.update()

# ---- objects
ob_chest = bpy.data.objects.new('Chest', me_cube)
ob_light = bpy.data.objects.new('Light', light_light)
ob_camera = bpy.data.objects.new('Camera', cam_camera)
ob_lid = bpy.data.objects.new('Lid', me_cube_001)
ob_lock = bpy.data.objects.new('Lock', me_cube_002)

# ---- transforms, parenting, visibility, modifiers, constraints
ob_chest.location = (0.0, 0.0, 0.0)
ob_chest.lock_rotations_4d = False
ob_chest.empty_display_type = 'ARROWS'
ob_chest.lineart.crease_threshold = 0.0
ob_light.location = (4.076, 1.005, 5.904)
ob_light.rotation_euler = (0.6503, 0.05522, 1.866)
ob_light.lock_rotations_4d = False
ob_light.empty_display_type = 'ARROWS'
ob_light.color = (0.0, 0.0, 0.0, 0.0)
ob_light.lineart.crease_threshold = 0.0
ob_camera.location = (15.68, -0.04529, 2.761)
ob_camera.rotation_euler = (1.533, 0.01511, 1.509)
ob_camera.lock_rotations_4d = False
ob_camera.empty_display_type = 'ARROWS'
ob_camera.color = (0.0, 0.0, 0.0, 0.0)
ob_camera.display_type = 'WIRE'
ob_camera.lineart.crease_threshold = 0.0
ob_lid.location = (-1.325, -0.08985, 1.811)
ob_lid.lock_rotations_4d = False
ob_lid.empty_display_type = 'ARROWS'
ob_lid.lineart.crease_threshold = 0.0
ob_lock.location = (-1.325, -0.08985, 1.811)
ob_lock.lock_rotations_4d = False
ob_lock.empty_display_type = 'ARROWS'
ob_lock.lineart.crease_threshold = 0.0

# ---- collection membership
col_collection.objects.link(ob_chest)
col_collection.objects.link(ob_light)
col_collection.objects.link(ob_camera)
col_collection.objects.link(ob_lid)
col_collection.objects.link(ob_lock)

# ---- scene / render settings (as saved in the file)
scene.camera = ob_camera
scene.frame_start = 1; scene.frame_end = 80; scene.frame_set(0)
scene.render.engine = 'BLENDER_EEVEE_NEXT'
scene.render.fps = 25
scene.render.bake_bias = 0.0
scene.render.bake_samples = 0
scene.cycles.sampling_pattern = 'TABULATED_SOBOL'
scene.eevee.use_volume_custom_range = False
bpy.context.view_layer.update()
